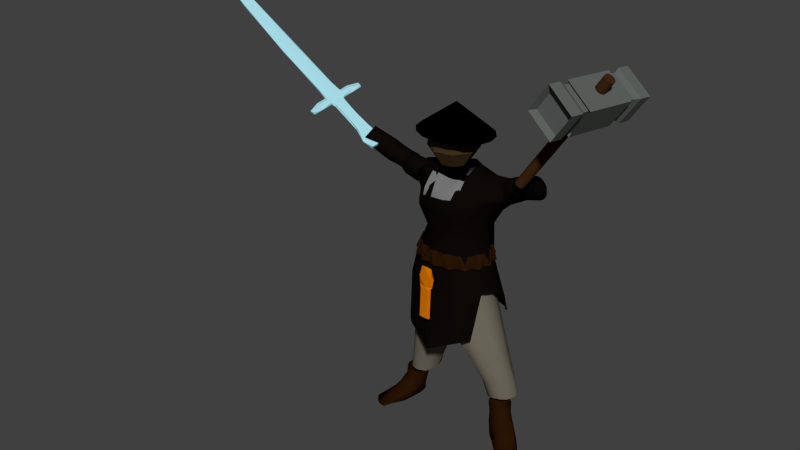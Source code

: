 # Source: Barbarian_Leader.blend  (saved by Blender 2.78.0; exported with 4.5.12 LTS)
import bpy
from mathutils import Matrix  # noqa: F401  (used for matrix-valued properties, if any)

bpy.ops.wm.read_factory_settings(use_empty=True)
scene = bpy.context.scene
scene.name = 'Scene'

# ---- collections
col_collection_1 = bpy.data.collections.new('Collection 1'); scene.collection.children.link(col_collection_1)
col_collection_11 = bpy.data.collections.new('Collection 11'); scene.collection.children.link(col_collection_11)

# ---- materials (node trees are filled in below, after node groups)
mat_jacket = bpy.data.materials.new('jacket')
mat_jacket.alpha_threshold = 0.0
mat_jacket.use_transparent_shadow = False
mat_jacket.diffuse_color = (0.004242, 0.003121, 0.002508, 1.0)
mat_jacket.roughness = 0.5
mat_jacket.specular_intensity = 0.0
mat_jacket.line_color = (0.0, 0.0, 0.0, 1.0)
mat_hammer = bpy.data.materials.new('hammer')
mat_hammer.alpha_threshold = 0.0
mat_hammer.use_transparent_shadow = False
mat_hammer.diffuse_color = (0.1144, 0.1237, 0.1167, 1.0)
mat_hammer.roughness = 0.5
mat_hammer.specular_intensity = 0.0
mat_hammer.line_color = (0.0, 0.0, 0.0, 1.0)
mat_handle = bpy.data.materials.new('handle')
mat_handle.alpha_threshold = 0.0
mat_handle.use_transparent_shadow = False
mat_handle.diffuse_color = (0.04955, 0.01997, 0.007138, 1.0)
mat_handle.roughness = 0.5
mat_handle.specular_intensity = 0.0
mat_handle.line_color = (0.0, 0.0, 0.0, 1.0)
mat_boot = bpy.data.materials.new('boot')
mat_boot.alpha_threshold = 0.0
mat_boot.use_transparent_shadow = False
mat_boot.diffuse_color = (0.02198, 0.00737, 0.001402, 1.0)
mat_boot.roughness = 0.5
mat_boot.specular_intensity = 0.0
mat_boot.line_color = (0.0, 0.0, 0.0, 1.0)
mat_armor = bpy.data.materials.new('armor')
mat_armor.alpha_threshold = 0.0
mat_armor.use_transparent_shadow = False
mat_armor.diffuse_color = (0.06372, 0.06372, 0.06372, 1.0)
mat_armor.roughness = 0.5
mat_armor.specular_intensity = 0.0
mat_armor.line_color = (0.0, 0.0, 0.0, 1.0)
mat_feather = bpy.data.materials.new('feather')
mat_feather.alpha_threshold = 0.0
mat_feather.use_transparent_shadow = False
mat_feather.diffuse_color = (0.1902, 0.1902, 0.1902, 1.0)
mat_feather.roughness = 0.5
mat_feather.specular_intensity = 0.0
mat_feather.line_color = (0.0, 0.0, 0.0, 1.0)
mat_pants = bpy.data.materials.new('pants')
mat_pants.alpha_threshold = 0.0
mat_pants.use_transparent_shadow = False
mat_pants.diffuse_color = (0.1733, 0.1551, 0.1192, 1.0)
mat_pants.roughness = 0.5
mat_pants.specular_intensity = 0.0
mat_pants.line_color = (0.0, 0.0, 0.0, 1.0)
mat_sword = bpy.data.materials.new('sword')
mat_sword.alpha_threshold = 0.0
mat_sword.use_transparent_shadow = False
mat_sword.diffuse_color = (0.3858, 0.7179, 0.8, 1.0)
mat_sword.roughness = 0.5
mat_sword.specular_intensity = 0.4464
mat_sword.line_color = (0.0, 0.0, 0.0, 1.0)
mat_belt = bpy.data.materials.new('belt')
mat_belt.alpha_threshold = 0.0
mat_belt.use_transparent_shadow = False
mat_belt.diffuse_color = (0.6738, 0.1739, 0.0, 1.0)
mat_belt.roughness = 0.5
mat_belt.specular_intensity = 0.04386
mat_belt.line_color = (0.0, 0.0, 0.0, 1.0)
mat_material_001 = bpy.data.materials.new('Material.001')
mat_material_001.alpha_threshold = 0.0
mat_material_001.use_transparent_shadow = False
mat_material_001.diffuse_color = (0.0, 0.0, 0.0, 1.0)
mat_material_001.roughness = 0.5
mat_material = bpy.data.materials.new('Material')
mat_material.alpha_threshold = 0.0
mat_material.use_transparent_shadow = False
mat_material.diffuse_color = (0.05497, 0.03205, 0.01334, 1.0)
mat_material.roughness = 0.5

# ---- material node trees

# ---- world
world_world = bpy.data.worlds.new('World'); scene.world = world_world
world_world.color = (0.05088, 0.05088, 0.05088)
world_world.use_sun_shadow = False
world_world.sun_shadow_jitter_overblur = 0.0
world_world.cycles.sampling_method = 'NONE'
world_world.cycles.sample_map_resolution = 256
world_world.light_settings.ao_factor = 0.4035

# ---- meshes
me_circle_007 = bpy.data.meshes.new('Circle.007')
me_circle_007.from_pydata([(-0.1865, 1.251, -0.2064), (-0.01201, 1.217, -0.2072), (0.1555, 1.119, -0.2084), (0.3091, 0.9698, -0.21), (0.4443, 0.797, -0.2114), (0.5542, 0.6078, -0.2133), (0.635, 0.4188, -0.2153), (0.6831, 0.2391, -0.2174), (0.6965, 0.0606, -0.2199), (0.6725, -0.1299, -0.225), (0.6107, -0.3224, -0.2321), (0.51, -0.502, -0.2384), (0.3781, -0.6501, -0.2418), (0.2223, -0.763, -0.2434), (0.05109, -0.8344, -0.2425), (-0.1377, -0.8681, -0.2509), (-0.3375, -0.8782, -0.2707), (-0.5316, -0.8677, -0.2922), (-0.7014, -0.8223, -0.3021), (-0.8448, -0.7381, -0.3028), (-0.9581, -0.6196, -0.2949), (-1.037, -0.4693, -0.2756), (-1.09, -0.2979, -0.253), (-1.12, -0.117, -0.2342), (-1.127, 0.06239, -0.2265), (-1.102, 0.2412, -0.2222), (-1.044, 0.4291, -0.218), (-0.9538, 0.6241, -0.2145), (-0.8357, 0.8173, -0.2116), (-0.6931, 0.9924, -0.2089), (-0.533, 1.134, -0.207), (-0.3623, 1.223, -0.2063), (-0.681, 1.037, 0.769), (-0.8508, 0.9965, 0.7764), (-1.001, 0.897, 0.771), (-1.123, 0.7506, 0.7566), (-1.218, 0.5733, 0.7397), (-1.296, 0.388, 0.7281), (-1.359, 0.2132, 0.7254), (-1.399, 0.04604, 0.723), (-1.414, -0.1196, 0.7187), (-1.411, -0.3007, 0.7016), (-1.39, -0.5, 0.6716), (-1.34, -0.6984, 0.6386), (-1.249, -0.8707, 0.6162), (-1.122, -0.9928, 0.6036), (-0.9657, -1.081, 0.5917), (-0.7866, -1.13, 0.5823), (-0.602, -1.133, 0.5736), (-0.4303, -1.112, 0.5733), (-0.2773, -1.065, 0.579), (-0.1224, -0.9823, 0.5999), (0.0348, -0.834, 0.6363), (0.1755, -0.5986, 0.6818), (0.2824, -0.3212, 0.7096), (0.3397, -0.06218, 0.7194), (0.3448, 0.1717, 0.7258), (0.3057, 0.3619, 0.7312), (0.2302, 0.5239, 0.7331), (0.1244, 0.665, 0.7312), (-0.005517, 0.7882, 0.7277), (-0.155, 0.8885, 0.7265), (-0.3222, 0.9719, 0.7365), (-0.5013, 1.026, 0.7535), (-0.452, 0.7178, 1.464), (-0.6122, 0.7299, 1.459), (-0.3025, 0.6744, 1.468), (-0.1705, 0.6022, 1.47), (-0.06249, 0.5057, 1.471), (0.01659, 0.3861, 1.468), (0.06502, 0.2397, 1.462), (0.08213, 0.0581, 1.448), (0.06039, -0.1913, 1.428), (-0.01038, -0.506, 1.399), (-0.1231, -0.8328, 1.347), (-0.2673, -1.078, 1.296), (-0.4238, -1.214, 1.262), (-0.5741, -1.266, 1.242), (-0.7187, -1.273, 1.237), (-0.8649, -1.256, 1.246), (-1.016, -1.215, 1.266), (-1.162, -1.143, 1.291), (-1.295, -1.034, 1.316), (-1.412, -0.9069, 1.337), (-1.503, -0.747, 1.357), (-1.564, -0.5708, 1.376), (-1.593, -0.3932, 1.394), (-1.594, -0.2241, 1.409), (-1.568, -0.06723, 1.422), (-1.515, 0.08645, 1.43), (-1.439, 0.2344, 1.437), (-1.341, 0.3713, 1.442), (-1.222, 0.4924, 1.445), (-1.085, 0.5933, 1.448), (-0.935, 0.6671, 1.451), (-0.7755, 0.7124, 1.455), (-0.6482, 0.4307, 2.55), (-0.5061, 0.4275, 2.573), (-0.7924, 0.406, 2.514), (-0.9338, 0.3562, 2.472), (-1.067, 0.2836, 2.422), (-1.192, 0.1923, 2.366), (-1.304, 0.08668, 2.306), (-1.401, -0.03122, 2.242), (-1.476, -0.1609, 2.173), (-1.532, -0.297, 2.101), (-1.564, -0.4349, 2.022), (-1.566, -0.5729, 1.939), (-1.537, -0.715, 1.86), (-1.48, -0.8576, 1.794), (-1.393, -0.9846, 1.75), (-1.276, -1.077, 1.732), (-1.14, -1.136, 1.738), (-0.9932, -1.162, 1.764), (-0.8407, -1.169, 1.798), (-0.6884, -1.157, 1.849), (-0.54, -1.103, 1.915), (-0.396, -0.9878, 2.003), (-0.2642, -0.8199, 2.109), (-0.1555, -0.6194, 2.222), (-0.07501, -0.4212, 2.32), (-0.02572, -0.2539, 2.396), (-0.009283, -0.1029, 2.459), (-0.02694, 0.03253, 2.511), (-0.07523, 0.1539, 2.551), (-0.1518, 0.2573, 2.575), (-0.2521, 0.3398, 2.588), (-0.3709, 0.3975, 2.587), (-1.098, -0.8594, 3.381), (-0.9644, -0.9127, 3.386), (-0.8533, -0.9752, 3.361), (-0.7606, -1.05, 3.31), (-0.6861, -1.135, 3.234), (-0.6286, -1.226, 3.139), (-0.5891, -1.321, 3.024), (-0.5703, -1.416, 2.899), (-0.5793, -1.507, 2.761), (-0.6173, -1.595, 2.604), (-0.6809, -1.677, 2.434), (-0.7666, -1.738, 2.278), (-0.8754, -1.775, 2.153), (-0.9985, -1.791, 2.054), (-1.127, -1.79, 1.972), (-1.258, -1.774, 1.911), (-1.398, -1.74, 1.889), (-1.546, -1.687, 1.908), (-1.681, -1.624, 1.951), (-1.785, -1.559, 2.017), (-1.86, -1.49, 2.106), (-1.922, -1.406, 2.21), (-1.971, -1.314, 2.322), (-1.999, -1.221, 2.436), (-2.003, -1.125, 2.557), (-1.979, -1.03, 2.679), (-1.937, -0.9314, 2.804), (-1.869, -0.8432, 2.93), (-1.75, -0.7928, 3.054), (-1.59, -0.7798, 3.172), (-1.418, -0.7911, 3.272), (-1.257, -0.8167, 3.345), (-1.585, -2.082, 3.57), (-1.448, -2.123, 3.573), (-1.727, -2.056, 3.543), (-1.873, -2.04, 3.494), (-2.012, -2.039, 3.426), (-2.135, -2.058, 3.341), (-2.235, -2.096, 3.244), (-2.314, -2.144, 3.137), (-2.366, -2.206, 3.024), (-2.386, -2.278, 2.908), (-2.381, -2.353, 2.794), (-2.347, -2.428, 2.684), (-2.286, -2.504, 2.583), (-2.197, -2.579, 2.495), (-2.086, -2.65, 2.425), (-1.961, -2.716, 2.375), (-1.828, -2.771, 2.348), (-1.693, -2.816, 2.34), (-1.56, -2.846, 2.355), (-1.437, -2.859, 2.395), (-1.325, -2.857, 2.458), (-1.22, -2.84, 2.541), (-1.129, -2.809, 2.64), (-1.058, -2.763, 2.755), (-1.008, -2.702, 2.877), (-0.9801, -2.633, 3.002), (-0.9764, -2.555, 3.125), (-1.001, -2.472, 3.242), (-1.049, -2.388, 3.345), (-1.119, -2.31, 3.433), (-1.213, -2.238, 3.502), (-1.322, -2.175, 3.55), (-1.9, -3.559, 3.73), (-2.012, -3.509, 3.752), (-1.796, -3.617, 3.691), (-1.706, -3.679, 3.637), (-1.631, -3.744, 3.571), (-1.575, -3.81, 3.493), (-1.54, -3.873, 3.409), (-1.527, -3.931, 3.32), (-1.538, -3.982, 3.231), (-1.571, -4.023, 3.144), (-1.626, -4.055, 3.063), (-1.699, -4.074, 2.991), (-1.789, -4.081, 2.931), (-1.892, -4.075, 2.885), (-2.004, -4.056, 2.855), (-2.12, -4.026, 2.842), (-2.237, -3.985, 2.847), (-2.349, -3.934, 2.869), (-2.452, -3.877, 2.908), (-2.543, -3.814, 2.962), (-2.617, -3.749, 3.029), (-2.673, -3.684, 3.107), (-2.707, -3.621, 3.192), (-2.719, -3.563, 3.281), (-2.708, -3.512, 3.371), (-2.675, -3.47, 3.458), (-2.621, -3.439, 3.539), (-2.547, -3.419, 3.61), (-2.458, -3.412, 3.67), (-2.356, -3.418, 3.715), (-2.245, -3.437, 3.745), (-2.129, -3.467, 3.757), (-1.274, -1.529, 3.484), (-1.414, -1.493, 3.457), (-1.564, -1.464, 3.398), (-1.722, -1.442, 3.313), (-1.874, -1.435, 3.213), (-2.005, -1.453, 3.109), (-2.1, -1.503, 3.003), (-2.165, -1.572, 2.895), (-2.2, -1.654, 2.784), (-2.203, -1.748, 2.674), (-2.183, -1.844, 2.568), (-2.138, -1.939, 2.464), (-2.074, -2.026, 2.366), (-1.993, -2.1, 2.277), (-1.886, -2.169, 2.205), (-1.755, -2.234, 2.15), (-1.612, -2.289, 2.116), (-1.472, -2.327, 2.118), (-1.333, -2.348, 2.155), (-1.199, -2.355, 2.216), (-1.075, -2.349, 2.298), (-0.9639, -2.326, 2.403), (-0.8766, -2.282, 2.534), (-0.8116, -2.222, 2.679), (-0.7714, -2.149, 2.825), (-0.7604, -2.065, 2.96), (-0.7746, -1.975, 3.087), (-0.8127, -1.883, 3.206), (-0.8707, -1.795, 3.307), (-0.9451, -1.714, 3.389), (-1.039, -1.642, 3.448), (-1.148, -1.58, 3.481), (-0.8293, -0.229, 2.993), (-0.6862, -0.2787, 2.993), (-0.5672, -0.3442, 2.974), (-0.4721, -0.4245, 2.939), (-0.401, -0.5177, 2.888), (-0.3545, -0.6213, 2.823), (-0.3336, -0.7343, 2.742), (-0.3394, -0.8584, 2.648), (-0.371, -0.9948, 2.537), (-0.4278, -1.132, 2.416), (-0.5132, -1.264, 2.287), (-0.6113, -1.376, 2.155), (-0.7224, -1.442, 2.039), (-0.8515, -1.474, 1.948), (-0.9899, -1.482, 1.875), (-1.13, -1.467, 1.82), (-1.275, -1.427, 1.8), (-1.419, -1.362, 1.815), (-1.547, -1.287, 1.85), (-1.645, -1.204, 1.905), (-1.711, -1.112, 1.981), (-1.756, -1.008, 2.073), (-1.782, -0.8975, 2.173), (-1.781, -0.7912, 2.277), (-1.753, -0.6894, 2.385), (-1.702, -0.5852, 2.494), (-1.64, -0.4754, 2.602), (-1.558, -0.3723, 2.706), (-1.445, -0.2877, 2.797), (-1.304, -0.2298, 2.873), (-1.147, -0.1996, 2.931), (-0.9887, -0.1997, 2.973)], [], [(63, 0, 31, 32), (31, 30, 33, 32), (29, 34, 33, 30), (29, 28, 35, 34), (27, 36, 35, 28), (26, 37, 36, 27), (26, 25, 38, 37), (24, 39, 38, 25), (24, 23, 40, 39), (22, 41, 40, 23), (22, 21, 42, 41), (21, 20, 43, 42), (19, 44, 43, 20), (19, 18, 45, 44), (18, 17, 46, 45), (16, 47, 46, 17), (15, 48, 47, 16), (15, 14, 49, 48), (14, 13, 50, 49), (12, 51, 50, 13), (11, 52, 51, 12), (11, 10, 53, 52), (9, 54, 53, 10), (9, 8, 55, 54), (7, 56, 55, 8), (6, 57, 56, 7), (6, 5, 58, 57), (4, 59, 58, 5), (4, 3, 60, 59), (2, 61, 60, 3), (1, 62, 61, 2), (1, 0, 63, 62), (62, 63, 65, 64), (62, 64, 66, 61), (61, 66, 67, 60), (59, 60, 67, 68), (59, 68, 69, 58), (57, 58, 69, 70), (57, 70, 71, 56), (56, 71, 72, 55), (54, 55, 72, 73), (54, 73, 74, 53), (52, 53, 74, 75), (52, 75, 76, 51), (51, 76, 77, 50), (49, 50, 77, 78), (48, 49, 78, 79), (48, 79, 80, 47), (47, 80, 81, 46), (45, 46, 81, 82), (44, 45, 82, 83), (44, 83, 84, 43), (42, 43, 84, 85), (41, 42, 85, 86), (41, 86, 87, 40), (39, 40, 87, 88), (39, 88, 89, 38), (37, 38, 89, 90), (37, 90, 91, 36), (36, 91, 92, 35), (34, 35, 92, 93), (34, 93, 94, 33), (32, 33, 94, 95), (32, 95, 65, 63), (95, 96, 97, 65), (95, 94, 98, 96), (93, 99, 98, 94), (93, 92, 100, 99), (91, 101, 100, 92), (90, 102, 101, 91), (90, 89, 103, 102), (88, 104, 103, 89), (88, 87, 105, 104), (86, 106, 105, 87), (86, 85, 107, 106), (85, 84, 108, 107), (83, 109, 108, 84), (83, 82, 110, 109), (82, 81, 111, 110), (80, 112, 111, 81), (79, 113, 112, 80), (79, 78, 114, 113), (78, 77, 115, 114), (76, 116, 115, 77), (75, 117, 116, 76), (75, 74, 118, 117), (73, 119, 118, 74), (73, 72, 120, 119), (71, 121, 120, 72), (70, 122, 121, 71), (70, 69, 123, 122), (68, 124, 123, 69), (68, 67, 125, 124), (66, 126, 125, 67), (64, 127, 126, 66), (64, 65, 97, 127), (191, 161, 193, 192), (191, 192, 194, 190), (190, 194, 195, 189), (188, 189, 195, 196), (188, 196, 197, 187), (186, 187, 197, 198), (186, 198, 199, 185), (185, 199, 200, 184), (183, 184, 200, 201), (183, 201, 202, 182), (181, 182, 202, 203), (181, 203, 204, 180), (180, 204, 205, 179), (178, 179, 205, 206), (177, 178, 206, 207), (177, 207, 208, 176), (176, 208, 209, 175), (174, 175, 209, 210), (173, 174, 210, 211), (173, 211, 212, 172), (171, 172, 212, 213), (170, 171, 213, 214), (170, 214, 215, 169), (168, 169, 215, 216), (168, 216, 217, 167), (166, 167, 217, 218), (166, 218, 219, 165), (165, 219, 220, 164), (163, 164, 220, 221), (163, 221, 222, 162), (160, 162, 222, 223), (160, 223, 193, 161), (159, 225, 224, 128), (225, 160, 161, 224), (158, 226, 225, 159), (226, 162, 160, 225), (157, 227, 226, 158), (227, 163, 162, 226), (156, 228, 227, 157), (228, 164, 163, 227), (155, 229, 228, 156), (229, 165, 164, 228), (154, 230, 229, 155), (230, 166, 165, 229), (153, 231, 230, 154), (231, 167, 166, 230), (152, 232, 231, 153), (232, 168, 167, 231), (151, 233, 232, 152), (233, 169, 168, 232), (150, 234, 233, 151), (234, 170, 169, 233), (149, 235, 234, 150), (235, 171, 170, 234), (148, 236, 235, 149), (236, 172, 171, 235), (147, 237, 236, 148), (237, 173, 172, 236), (146, 238, 237, 147), (238, 174, 173, 237), (145, 239, 238, 146), (239, 175, 174, 238), (144, 240, 239, 145), (240, 176, 175, 239), (143, 241, 240, 144), (241, 177, 176, 240), (142, 242, 241, 143), (242, 178, 177, 241), (141, 243, 242, 142), (243, 179, 178, 242), (140, 244, 243, 141), (244, 180, 179, 243), (139, 245, 244, 140), (245, 181, 180, 244), (138, 246, 245, 139), (246, 182, 181, 245), (137, 247, 246, 138), (247, 183, 182, 246), (136, 248, 247, 137), (248, 184, 183, 247), (135, 249, 248, 136), (249, 185, 184, 248), (134, 250, 249, 135), (250, 186, 185, 249), (133, 251, 250, 134), (251, 187, 186, 250), (132, 252, 251, 133), (252, 188, 187, 251), (131, 253, 252, 132), (253, 189, 188, 252), (130, 254, 253, 131), (254, 190, 189, 253), (129, 255, 254, 130), (255, 191, 190, 254), (128, 224, 255, 129), (224, 161, 191, 255), (97, 256, 257, 127), (256, 128, 129, 257), (127, 257, 258, 126), (257, 129, 130, 258), (126, 258, 259, 125), (258, 130, 131, 259), (125, 259, 260, 124), (259, 131, 132, 260), (124, 260, 261, 123), (260, 132, 133, 261), (123, 261, 262, 122), (261, 133, 134, 262), (122, 262, 263, 121), (262, 134, 135, 263), (121, 263, 264, 120), (263, 135, 136, 264), (120, 264, 265, 119), (264, 136, 137, 265), (119, 265, 266, 118), (265, 137, 138, 266), (118, 266, 267, 117), (266, 138, 139, 267), (117, 267, 268, 116), (267, 139, 140, 268), (116, 268, 269, 115), (268, 140, 141, 269), (115, 269, 270, 114), (269, 141, 142, 270), (114, 270, 271, 113), (270, 142, 143, 271), (113, 271, 272, 112), (271, 143, 144, 272), (112, 272, 273, 111), (272, 144, 145, 273), (111, 273, 274, 110), (273, 145, 146, 274), (110, 274, 275, 109), (274, 146, 147, 275), (109, 275, 276, 108), (275, 147, 148, 276), (108, 276, 277, 107), (276, 148, 149, 277), (107, 277, 278, 106), (277, 149, 150, 278), (106, 278, 279, 105), (278, 150, 151, 279), (105, 279, 280, 104), (279, 151, 152, 280), (104, 280, 281, 103), (280, 152, 153, 281), (103, 281, 282, 102), (281, 153, 154, 282), (102, 282, 283, 101), (282, 154, 155, 283), (101, 283, 284, 100), (283, 155, 156, 284), (100, 284, 285, 99), (284, 156, 157, 285), (99, 285, 286, 98), (285, 157, 158, 286), (98, 286, 287, 96), (286, 158, 159, 287), (96, 287, 256, 97), (287, 159, 128, 256)])
me_circle_007.polygons.foreach_set('use_smooth', [True] * 256)
me_circle_007.materials.append(mat_jacket)
me_circle_007.use_remesh_preserve_volume = False
me_circle_007.use_remesh_preserve_attributes = False
me_circle_007.use_mirror_vertex_groups = False
me_circle_007.update()
me_cube = bpy.data.meshes.new('Cube')
me_cube.from_pydata([(1.0, 1.0, -1.0), (1.0, -1.0, -1.0), (-1.0, -1.0, -1.0), (-1.0, 1.0, -1.0), (1.0, 1.0, 1.0), (1.0, -1.0, 1.0), (-1.0, -1.0, 1.0), (-1.0, 1.0, 1.0), (-0.7309, -1.0, -1.0), (-0.7309, 1.0, -1.0), (-0.7309, -1.0, 1.0), (-0.7309, 1.0, 1.0), (-0.5426, -1.0, -1.0), (-0.5426, 1.0, -1.0), (-0.5426, -1.0, 1.0), (-0.5426, 1.0, 1.0), (0.7578, -1.0, -1.0), (0.7578, 1.0, -1.0), (0.7578, -1.0, 1.0), (0.7578, 1.0, 1.0), (0.5022, -1.0, -1.0), (0.5022, 1.0, -1.0), (0.5022, -1.0, 1.0), (0.5022, 1.0, 1.0), (0.5879, 1.17, -1.17), (0.5879, 1.17, 1.17), (0.5879, -1.17, -1.17), (0.5879, -1.17, 1.17), (0.8868, 1.17, -1.17), (0.8868, 1.17, 1.17), (0.8868, -1.17, -1.17), (0.8868, -1.17, 1.17), (-0.6343, 1.17, -1.17), (-0.6343, 1.17, 1.17), (-0.6343, -1.17, -1.17), (-0.6343, -1.17, 1.17), (-0.8546, 1.17, -1.17), (-0.8546, 1.17, 1.17), (-0.8546, -1.17, -1.17), (-0.8546, -1.17, 1.17), (-1.169, 1.17, -1.17), (-1.169, 1.17, 1.17), (-1.169, -1.17, -1.17), (-1.169, -1.17, 1.17), (1.17, 1.17, -1.17), (1.17, 1.17, 1.17), (1.17, -1.17, -1.17), (1.17, -1.17, 1.17)], [], [(0, 4, 5, 1), (2, 6, 7, 3), (12, 8, 9, 13), (15, 11, 10, 14), (14, 10, 8, 12), (13, 9, 11, 15), (16, 20, 21, 17), (19, 23, 22, 18), (18, 22, 20, 16), (17, 21, 23, 19), (23, 21, 24, 25), (20, 22, 27, 26), (22, 23, 25, 27), (21, 20, 26, 24), (17, 19, 29, 28), (18, 16, 30, 31), (19, 18, 31, 29), (16, 17, 28, 30), (13, 15, 33, 32), (14, 12, 34, 35), (15, 14, 35, 33), (12, 13, 32, 34), (11, 9, 36, 37), (8, 10, 39, 38), (10, 11, 37, 39), (9, 8, 38, 36), (3, 7, 41, 40), (6, 2, 42, 43), (4, 0, 44, 45), (1, 5, 47, 46), (7, 6, 43, 41), (5, 4, 45, 47), (2, 3, 40, 42), (0, 1, 46, 44), (24, 32, 33, 25), (27, 35, 34, 26), (25, 33, 35, 27), (26, 34, 32, 24), (44, 28, 29, 45), (47, 31, 30, 46), (45, 29, 31, 47), (46, 30, 28, 44), (36, 40, 41, 37), (39, 43, 42, 38), (37, 41, 43, 39), (38, 42, 40, 36)])
me_cube.materials.append(mat_hammer)
me_cube.use_remesh_preserve_volume = False
me_cube.use_remesh_preserve_attributes = False
me_cube.use_mirror_vertex_groups = False
me_cube.update()
me_cylinder_008 = bpy.data.meshes.new('Cylinder.008')
me_cylinder_008.from_pydata([(0.0, 1.0, -1.0), (0.1951, 0.9808, -1.0), (0.3827, 0.9239, -1.0), (0.5556, 0.8315, -1.0), (0.7071, 0.7071, -1.0), (0.8315, 0.5556, -1.0), (0.9239, 0.3827, -1.0), (0.9808, 0.1951, -1.0), (1.0, 7.55e-08, -1.0), (0.9808, -0.1951, -1.0), (0.9239, -0.3827, -1.0), (0.8315, -0.5556, -1.0), (0.7071, -0.7071, -1.0), (0.5556, -0.8315, -1.0), (0.3827, -0.9239, -1.0), (0.1951, -0.9808, -1.0), (-3.258e-07, -1.0, -1.0), (-0.1951, -0.9808, -1.0), (-0.3827, -0.9239, -1.0), (-0.5556, -0.8315, -1.0), (-0.7071, -0.7071, -1.0), (-0.8315, -0.5556, -1.0), (-0.9239, -0.3827, -1.0), (-0.9808, -0.1951, -1.0), (-1.0, 9.656e-07, -1.0), (-0.9808, 0.1951, -1.0), (-0.9239, 0.3827, -1.0), (-0.8315, 0.5556, -1.0), (-0.7071, 0.7071, -1.0), (-0.5556, 0.8315, -1.0), (-0.3827, 0.9239, -1.0), (-0.1951, 0.9808, -1.0), (1.605e-06, 1.0, 1.0), (0.1951, 0.9808, 1.0), (0.3827, 0.9239, 1.0), (0.5556, 0.8315, 1.0), (0.7071, 0.7071, 1.0), (0.8315, 0.5556, 1.0), (0.9239, 0.3827, 1.0), (0.9808, 0.1951, 1.0), (1.0, -2.245e-06, 1.0), (0.9808, -0.1951, 1.0), (0.9239, -0.3827, 1.0), (0.8315, -0.5556, 1.0), (0.7071, -0.7071, 1.0), (0.5556, -0.8315, 1.0), (0.3827, -0.9239, 1.0), (0.1951, -0.9808, 1.0), (9.298e-07, -1.0, 1.0), (-0.1951, -0.9808, 1.0), (-0.3827, -0.9239, 1.0), (-0.5556, -0.8315, 1.0), (-0.7071, -0.7071, 1.0), (-0.8315, -0.5556, 1.0), (-0.9239, -0.3827, 1.0), (-0.9808, -0.1951, 1.0), (-1.0, -4.105e-06, 1.0), (-0.9808, 0.1951, 1.0), (-0.9239, 0.3827, 1.0), (-0.8315, 0.5556, 1.0), (-0.7071, 0.7071, 1.0), (-0.5556, 0.8315, 1.0), (-0.3827, 0.9239, 1.0), (-0.1951, 0.9808, 1.0), (0.0, 0.0, -1.0), (0.0, 0.0, 1.0)], [], [(64, 0, 1), (65, 33, 32), (64, 1, 2), (65, 34, 33), (64, 2, 3), (65, 35, 34), (64, 3, 4), (65, 36, 35), (64, 4, 5), (65, 37, 36), (64, 5, 6), (65, 38, 37), (64, 6, 7), (65, 39, 38), (64, 7, 8), (65, 40, 39), (64, 8, 9), (65, 41, 40), (64, 9, 10), (65, 42, 41), (64, 10, 11), (65, 43, 42), (64, 11, 12), (65, 44, 43), (64, 12, 13), (65, 45, 44), (64, 13, 14), (65, 46, 45), (64, 14, 15), (65, 47, 46), (64, 15, 16), (65, 48, 47), (64, 16, 17), (65, 49, 48), (64, 17, 18), (65, 50, 49), (64, 18, 19), (65, 51, 50), (64, 19, 20), (65, 52, 51), (64, 20, 21), (65, 53, 52), (64, 21, 22), (65, 54, 53), (64, 22, 23), (65, 55, 54), (64, 23, 24), (65, 56, 55), (64, 24, 25), (65, 57, 56), (64, 25, 26), (65, 58, 57), (64, 26, 27), (65, 59, 58), (64, 27, 28), (65, 60, 59), (64, 28, 29), (65, 61, 60), (64, 29, 30), (65, 62, 61), (64, 30, 31), (65, 63, 62), (31, 0, 64), (65, 32, 63), (0, 32, 33, 1), (1, 33, 34, 2), (2, 34, 35, 3), (3, 35, 36, 4), (4, 36, 37, 5), (5, 37, 38, 6), (6, 38, 39, 7), (7, 39, 40, 8), (8, 40, 41, 9), (9, 41, 42, 10), (10, 42, 43, 11), (11, 43, 44, 12), (12, 44, 45, 13), (13, 45, 46, 14), (14, 46, 47, 15), (15, 47, 48, 16), (16, 48, 49, 17), (17, 49, 50, 18), (18, 50, 51, 19), (19, 51, 52, 20), (20, 52, 53, 21), (21, 53, 54, 22), (22, 54, 55, 23), (23, 55, 56, 24), (24, 56, 57, 25), (25, 57, 58, 26), (26, 58, 59, 27), (27, 59, 60, 28), (28, 60, 61, 29), (29, 61, 62, 30), (30, 62, 63, 31), (32, 0, 31, 63)])
me_cylinder_008.materials.append(mat_handle)
me_cylinder_008.use_remesh_preserve_volume = False
me_cylinder_008.use_remesh_preserve_attributes = False
me_cylinder_008.use_mirror_vertex_groups = False
me_cylinder_008.update()
me_circle_006 = bpy.data.meshes.new('Circle.006')
me_circle_006.from_pydata([(-0.0002631, 1.008, -0.001214), (0.3854, 0.9311, -0.001184), (0.7124, 0.7126, -0.001041), (0.9308, 0.3857, -0.0008954), (1.008, 7.609e-08, -0.0008369), (0.9308, -0.3857, -0.0008953), (0.7124, -0.7126, -0.001041), (0.3854, -0.9311, -0.001184), (-0.0002634, -1.008, -0.001214), (-0.3859, -0.9311, -0.001089), (-0.7129, -0.7126, -0.0008797), (-0.9313, -0.3857, -0.0007037), (-1.008, 9.731e-07, -0.0006379), (-0.9313, 0.3857, -0.0007037), (-0.7129, 0.7126, -0.0008797), (-0.3859, 0.9311, -0.001089), (-0.2272, 1.118, -0.361), (-0.6382, 0.9481, -0.361), (-0.9528, 0.6335, -0.361), (-1.123, 0.2224, -0.361), (-1.123, -0.2224, -0.361), (-0.9528, -0.6335, -0.361), (-0.6382, -0.9481, -0.361), (-0.2272, -1.118, -0.361), (0.2177, -1.118, -0.361), (0.6287, -0.9481, -0.361), (0.9433, -0.6335, -0.361), (1.114, -0.2224, -0.361), (1.114, 0.2224, -0.361), (0.9433, 0.6335, -0.361), (0.6287, 0.9481, -0.361), (0.2177, 1.118, -0.361), (-0.006301, 1.229, -0.3892), (0.4641, 1.136, -0.3892), (0.8629, 0.8692, -0.3892), (1.129, 0.4704, -0.3892), (1.223, 9.28e-08, -0.3892), (1.129, -0.4704, -0.3892), (0.8629, -0.8692, -0.3892), (0.4641, -1.136, -0.3892), (-0.006301, -1.229, -0.3892), (-0.4767, -1.136, -0.3892), (-0.8755, -0.8692, -0.3892), (-1.142, -0.4704, -0.3892), (-1.236, 1.187e-06, -0.3892), (-1.142, 0.4704, -0.3892), (-0.8755, 0.8692, -0.3892), (-0.4767, 1.136, -0.3892), (-0.2134, 1.066, -0.00126), (-0.6051, 0.9034, -0.001064), (-0.9048, 0.6036, -0.0008422), (-1.067, 0.212, -0.0007057), (-1.067, -0.212, -0.0007057), (-0.9048, -0.6036, -0.0008422), (-0.6051, -0.9034, -0.001064), (-0.2134, -1.066, -0.00126), (0.2105, -1.066, -0.001314), (0.6021, -0.9034, -0.001208), (0.9019, -0.6036, -0.001037), (1.064, -0.212, -0.0009184), (1.064, 0.212, -0.0009184), (0.9019, 0.6036, -0.001037), (0.6021, 0.9034, -0.001208), (0.2105, 1.066, -0.001314)], [], [(16, 15, 48, 0), (17, 14, 49, 15), (50, 13, 18, 14), (19, 12, 51, 13), (20, 11, 52, 12), (13, 50, 45, 51), (21, 10, 53, 11), (22, 9, 54, 10), (23, 8, 55, 9), (24, 7, 56, 8), (57, 6, 25, 7), (26, 5, 58, 6), (6, 57, 38, 58), (59, 4, 27, 5), (60, 3, 28, 4), (61, 2, 29, 3), (3, 60, 35, 61), (62, 1, 30, 2), (2, 61, 34, 62), (63, 0, 31, 1), (46, 50, 45, 18), (33, 63, 32, 31), (34, 62, 33, 30), (35, 61, 34, 29), (37, 59, 36, 27), (39, 24, 40, 56), (40, 23, 41, 55), (39, 57, 38, 25), (41, 22, 42, 54), (42, 21, 43, 53), (43, 20, 44, 52), (46, 17, 47, 49), (47, 48, 15, 49), (15, 16, 47, 17), (14, 17, 46, 18), (46, 49, 14, 50), (45, 19, 13, 18), (44, 51, 12, 52), (12, 19, 44, 20), (43, 52, 11, 53), (11, 20, 43, 21), (42, 53, 10, 54), (10, 21, 42, 22), (41, 54, 9, 55), (9, 22, 41, 23), (40, 55, 8, 56), (8, 23, 40, 24), (7, 24, 39, 25), (39, 56, 7, 57), (38, 26, 6, 25), (5, 26, 37, 27), (37, 58, 5, 59), (36, 27, 4, 28), (4, 59, 36, 60), (28, 35, 60, 36), (35, 29, 3, 28), (34, 30, 2, 29), (33, 31, 1, 30), (47, 16, 32, 48), (0, 48, 32, 63), (1, 62, 33, 63), (37, 26, 38, 58), (44, 19, 45, 51), (32, 31, 0, 16)])
me_circle_006.materials.append(mat_boot)
me_circle_006.use_remesh_preserve_volume = False
me_circle_006.use_remesh_preserve_attributes = False
me_circle_006.use_mirror_vertex_groups = False
me_circle_006.update()
me_plane_003 = bpy.data.meshes.new('Plane.003')
me_plane_003.from_pydata([(1.012, 0.8436, -0.2171), (0.9914, -0.5625, -0.4728), (-1.023, -0.5887, -0.4401), (-1.014, 0.9151, -0.1722), (-0.002021, -0.684, -0.3448), (1.035, -0.03436, -0.04614), (-0.02829, 0.8834, -0.04456), (-0.9911, 0.05724, -0.06635), (0.004019, -0.0589, 0.01109), (0.4923, -0.6558, -0.3793), (-0.5106, -0.6873, -0.3375), (1.017, 0.4049, -0.1318), (1.04, -0.3399, -0.1991), (0.487, 0.8913, -0.0802), (-0.5371, 0.9115, -0.02359), (-1.018, -0.3174, -0.1956), (-1.002, 0.5409, -0.1002), (-0.4854, -0.04439, 0.02039), (-0.01475, 0.4784, 0.007571), (0.4921, -0.05912, 0.03122), (-0.0009496, -0.4063, -0.1287), (-0.5188, 0.4966, 0.02599), (0.4852, 0.503, -0.01616), (-0.5052, -0.3775, -0.1495), (0.4907, -0.3672, -0.1556), (0.2448, -0.6872, -0.344), (0.7401, -0.6317, -0.4009), (-0.2521, -0.6615, -0.3673), (-0.7712, -0.6504, -0.3739), (1.017, 0.188, -0.0675), (1.02, 0.5997, -0.2046), (1.036, -0.1933, -0.1163), (1.014, -0.4491, -0.3365), (0.222, 0.8751, -0.06109), (0.7498, 0.9075, -0.1042), (-0.291, 0.8998, -0.03322), (-0.7771, 0.9086, -0.088), (-1.005, -0.1376, -0.122), (-1.026, -0.459, -0.3107), (-0.9912, 0.3136, -0.08942), (-1.009, 0.744, -0.1496), (-0.7357, -0.008319, -6.241e-05), (-0.2422, -0.05097, 0.01213), (-0.0204, 0.6942, -0.007201), (-0.004597, 0.2025, 0.0004024), (0.7576, -0.04668, 0.005609), (0.2506, -0.06971, 0.02572), (0.00181, -0.24, -0.05424), (-0.002649, -0.5427, -0.2377), (-0.7563, 0.5075, -0.02045), (-0.5284, 0.7097, 0.01107), (-0.2669, 0.4889, 0.01779), (-0.4954, 0.2287, 0.01073), (0.2342, 0.475, 0.0009171), (0.4836, 0.7088, -0.03526), (0.7663, 0.5376, -0.05213), (0.4883, 0.2137, -0.0006877), (-0.7646, -0.3444, -0.1712), (-0.4951, -0.2163, -0.05921), (-0.2513, -0.3753, -0.1591), (-0.5117, -0.5361, -0.2374), (0.2464, -0.3974, -0.1359), (0.4914, -0.2167, -0.06099), (0.7627, -0.3758, -0.1485), (0.4899, -0.5099, -0.268), (-0.7677, 0.7249, -0.04122), (-0.2787, 0.7036, 0.00183), (-0.7391, 0.2631, -0.01844), (-0.2506, 0.2151, 0.002853), (0.2247, 0.6932, -0.017), (0.7598, 0.7259, -0.05734), (0.2442, 0.1969, 0.005279), (0.7522, 0.2412, -0.01963), (-0.75, -0.1811, -0.07955), (-0.2469, -0.2201, -0.06794), (-0.7729, -0.5019, -0.2669), (-0.2536, -0.5162, -0.2635), (0.2487, -0.239, -0.05142), (0.7606, -0.2182, -0.06769), (0.2445, -0.5433, -0.2378), (0.7496, -0.5105, -0.2665), (-1.014, 0.9151, -0.1722)], [], [(36, 3, 40, 65), (14, 36, 65, 50), (65, 40, 16, 49), (50, 65, 49, 21), (35, 14, 50, 66), (6, 35, 66, 43), (66, 50, 21, 51), (43, 66, 51, 18), (49, 16, 39, 67), (21, 49, 67, 52), (67, 39, 7, 41), (52, 67, 41, 17), (51, 21, 52, 68), (18, 51, 68, 44), (68, 52, 17, 42), (44, 68, 42, 8), (33, 6, 43, 69), (13, 33, 69, 54), (69, 43, 18, 53), (54, 69, 53, 22), (34, 13, 54, 70), (0, 34, 70, 30), (70, 54, 22, 55), (30, 70, 55, 11), (53, 18, 44, 71), (22, 53, 71, 56), (71, 44, 8, 46), (56, 71, 46, 19), (55, 22, 56, 72), (11, 55, 72, 29), (72, 56, 19, 45), (29, 72, 45, 5), (41, 7, 37, 73), (17, 41, 73, 58), (73, 37, 15, 57), (58, 73, 57, 23), (42, 17, 58, 74), (8, 42, 74, 47), (74, 58, 23, 59), (47, 74, 59, 20), (57, 15, 38, 75), (23, 57, 75, 60), (75, 38, 2, 28), (60, 75, 28, 10), (59, 23, 60, 76), (20, 59, 76, 48), (76, 60, 10, 27), (48, 76, 27, 4), (46, 8, 47, 77), (19, 46, 77, 62), (77, 47, 20, 61), (62, 77, 61, 24), (45, 19, 62, 78), (5, 45, 78, 31), (78, 62, 24, 63), (31, 78, 63, 12), (61, 20, 48, 79), (24, 61, 79, 64), (79, 48, 4, 25), (64, 79, 25, 9), (63, 24, 64, 80), (12, 63, 80, 32), (80, 64, 9, 26), (32, 80, 26, 1)])
me_plane_003.polygons.foreach_set('use_smooth', [True] * 64)
me_plane_003.materials.append(mat_armor)
me_plane_003.use_remesh_preserve_volume = False
me_plane_003.use_remesh_preserve_attributes = False
me_plane_003.use_mirror_vertex_groups = False
me_plane_003.update()
me_plane_002 = bpy.data.meshes.new('Plane.002')
me_plane_002.from_pydata([(0.9734, 0.8986, -0.1243), (1.0, -0.5814, -0.4539), (-1.0, -0.5609, -0.4761), (-1.014, 0.9273, -0.04858), (-5.96e-08, -0.7129, -0.3113), (1.065, -0.003961, -0.09488), (-0.02829, 0.8398, -0.0848), (-0.9978, -0.01262, 0.003683), (0.002122, -0.04462, 0.03237), (0.5, -0.68, -0.3469), (-0.4996, -0.6831, -0.3454), (1.027, 0.4494, -0.05239), (1.058, -0.3205, -0.2297), (0.4851, 0.8455, -0.07621), (-0.5371, 0.9027, -0.03164), (-0.9985, -0.3651, -0.1533), (-1.005, 0.4978, 0.00662), (-0.495, -0.04452, 0.02575), (-0.01495, 0.4607, -0.007936), (0.4964, -0.05926, 0.04408), (0.001085, -0.4744, -0.03277), (-0.524, 0.4873, 0.02806), (0.4896, 0.4424, 0.02146), (-0.4957, -0.4263, -0.09964), (0.4999, -0.3937, -0.1153), (0.25, -0.6976, -0.3279), (0.75, -0.628, -0.4034), (-0.2498, -0.698, -0.3284), (-0.7498, -0.622, -0.4108), (1.044, 0.2119, -0.07173), (0.999, 0.6685, -0.08124), (1.062, -0.162, -0.1631), (1.029, -0.4488, -0.3435), (0.2222, 0.8278, -0.09253), (0.7245, 0.893, -0.06673), (-0.291, 0.8726, -0.05832), (-0.7771, 0.9109, -0.04392), (-0.9981, -0.1889, -0.07481), (-0.9992, -0.463, -0.3147), (-1.001, 0.2426, 0.005152), (-1.009, 0.719, -0.01511), (-0.7464, -0.02857, 0.01472), (-0.2464, -0.04137, 0.02559), (-0.0204, 0.6571, -0.04139), (-0.006363, 0.2081, 0.01357), (0.7814, -0.0319, -0.02089), (0.2496, -0.05767, 0.04357), (0.001604, -0.2605, 0.0008755), (0.0005427, -0.5928, -0.173), (-0.763, 0.4914, 0.01523), (-0.5285, 0.7016, 0.00393), (-0.2679, 0.4763, 0.008408), (-0.5076, 0.2198, 0.02395), (0.2351, 0.439, 0.004422), (0.4853, 0.649, -0.01505), (0.768, 0.4957, 0.01768), (0.4915, 0.1811, 0.03705), (-0.7471, -0.3957, -0.1265), (-0.4954, -0.2354, -0.03694), (-0.2473, -0.4489, -0.06784), (-0.4977, -0.5547, -0.2225), (0.2505, -0.4369, -0.07096), (0.498, -0.2265, -0.03618), (0.7791, -0.3539, -0.1756), (0.5, -0.5349, -0.2332), (-0.768, 0.7098, -0.007099), (-0.2787, 0.679, -0.02081), (-0.7537, 0.2306, 0.01338), (-0.2559, 0.217, 0.0151), (0.2263, 0.6451, -0.03689), (0.7431, 0.6928, 0.0007407), (0.2427, 0.1882, 0.03017), (0.7739, 0.2198, -0.003771), (-0.7467, -0.2122, -0.05588), (-0.2469, -0.2453, -0.02094), (-0.7485, -0.5089, -0.2686), (-0.2486, -0.5734, -0.1981), (0.2502, -0.2481, -0.01212), (0.7803, -0.1944, -0.0994), (0.2503, -0.5658, -0.201), (0.7646, -0.4888, -0.2917)], [], [(36, 3, 40, 65), (14, 36, 65, 50), (65, 40, 16, 49), (50, 65, 49, 21), (35, 14, 50, 66), (6, 35, 66, 43), (66, 50, 21, 51), (43, 66, 51, 18), (49, 16, 39, 67), (21, 49, 67, 52), (67, 39, 7, 41), (52, 67, 41, 17), (51, 21, 52, 68), (18, 51, 68, 44), (68, 52, 17, 42), (44, 68, 42, 8), (33, 6, 43, 69), (13, 33, 69, 54), (69, 43, 18, 53), (54, 69, 53, 22), (34, 13, 54, 70), (0, 34, 70, 30), (70, 54, 22, 55), (30, 70, 55, 11), (53, 18, 44, 71), (22, 53, 71, 56), (71, 44, 8, 46), (56, 71, 46, 19), (55, 22, 56, 72), (11, 55, 72, 29), (72, 56, 19, 45), (29, 72, 45, 5), (41, 7, 37, 73), (17, 41, 73, 58), (73, 37, 15, 57), (58, 73, 57, 23), (42, 17, 58, 74), (8, 42, 74, 47), (74, 58, 23, 59), (47, 74, 59, 20), (57, 15, 38, 75), (23, 57, 75, 60), (75, 38, 2, 28), (60, 75, 28, 10), (59, 23, 60, 76), (20, 59, 76, 48), (76, 60, 10, 27), (48, 76, 27, 4), (46, 8, 47, 77), (19, 46, 77, 62), (77, 47, 20, 61), (62, 77, 61, 24), (45, 19, 62, 78), (5, 45, 78, 31), (78, 62, 24, 63), (31, 78, 63, 12), (61, 20, 48, 79), (24, 61, 79, 64), (79, 48, 4, 25), (64, 79, 25, 9), (63, 24, 64, 80), (12, 63, 80, 32), (80, 64, 9, 26), (32, 80, 26, 1)])
me_plane_002.polygons.foreach_set('use_smooth', [True] * 64)
me_plane_002.materials.append(mat_feather)
me_plane_002.use_remesh_preserve_volume = False
me_plane_002.use_remesh_preserve_attributes = False
me_plane_002.use_mirror_vertex_groups = False
me_plane_002.update()
me_circle_004 = bpy.data.meshes.new('Circle.004')
me_circle_004.from_pydata([(-0.1865, 1.251, -0.2064), (-0.01201, 1.217, -0.2072), (0.1555, 1.119, -0.2084), (0.3091, 0.9698, -0.21), (0.4443, 0.797, -0.2114), (0.5542, 0.6078, -0.2133), (0.635, 0.4188, -0.2153), (0.6831, 0.2391, -0.2174), (0.6965, 0.0606, -0.2199), (0.6725, -0.1299, -0.225), (0.6107, -0.3224, -0.2321), (0.51, -0.502, -0.2384), (0.3781, -0.6501, -0.2418), (0.2223, -0.763, -0.2434), (0.05109, -0.8344, -0.2425), (-0.1377, -0.8681, -0.2509), (-0.3375, -0.8782, -0.2707), (-0.5316, -0.8677, -0.2922), (-0.7014, -0.8223, -0.3021), (-0.8448, -0.7381, -0.3028), (-0.9581, -0.6196, -0.2949), (-1.037, -0.4693, -0.2756), (-1.09, -0.2979, -0.253), (-1.12, -0.117, -0.2342), (-1.127, 0.06239, -0.2265), (-1.102, 0.2412, -0.2222), (-1.044, 0.4291, -0.218), (-0.9538, 0.6241, -0.2145), (-0.8357, 0.8173, -0.2116), (-0.6931, 0.9924, -0.2089), (-0.533, 1.134, -0.207), (-0.3623, 1.223, -0.2063), (-0.681, 1.037, 0.769), (-0.8508, 0.9965, 0.7764), (-1.001, 0.897, 0.771), (-1.123, 0.7506, 0.7566), (-1.218, 0.5733, 0.7397), (-1.296, 0.388, 0.7281), (-1.359, 0.2132, 0.7254), (-1.399, 0.04604, 0.723), (-1.414, -0.1196, 0.7187), (-1.411, -0.3007, 0.7016), (-1.39, -0.5, 0.6716), (-1.34, -0.6984, 0.6386), (-1.249, -0.8707, 0.6162), (-1.122, -0.9928, 0.6036), (-0.9657, -1.081, 0.5917), (-0.7866, -1.13, 0.5823), (-0.602, -1.133, 0.5736), (-0.4303, -1.112, 0.5733), (-0.2773, -1.065, 0.579), (-0.1224, -0.9823, 0.5999), (0.0348, -0.834, 0.6363), (0.1755, -0.5986, 0.6818), (0.2824, -0.3212, 0.7096), (0.3397, -0.06218, 0.7194), (0.3448, 0.1717, 0.7258), (0.3057, 0.3619, 0.7312), (0.2302, 0.5239, 0.7331), (0.1244, 0.665, 0.7312), (-0.005517, 0.7882, 0.7277), (-0.155, 0.8885, 0.7265), (-0.3222, 0.9719, 0.7365), (-0.5013, 1.026, 0.7535), (-0.452, 0.7178, 1.464), (-0.6122, 0.7299, 1.459), (-0.3025, 0.6744, 1.468), (-0.1705, 0.6022, 1.47), (-0.06249, 0.5057, 1.471), (0.01659, 0.3861, 1.468), (0.06502, 0.2397, 1.462), (0.08213, 0.0581, 1.448), (0.06039, -0.1913, 1.428), (-0.01038, -0.506, 1.399), (-0.1231, -0.8328, 1.347), (-0.2673, -1.078, 1.296), (-0.4238, -1.214, 1.262), (-0.5741, -1.266, 1.242), (-0.7187, -1.273, 1.237), (-0.8649, -1.256, 1.246), (-1.016, -1.215, 1.266), (-1.162, -1.143, 1.291), (-1.295, -1.034, 1.316), (-1.412, -0.9069, 1.337), (-1.503, -0.747, 1.357), (-1.564, -0.5708, 1.376), (-1.593, -0.3932, 1.394), (-1.594, -0.2241, 1.409), (-1.568, -0.06723, 1.422), (-1.515, 0.08645, 1.43), (-1.439, 0.2344, 1.437), (-1.341, 0.3713, 1.442), (-1.222, 0.4924, 1.445), (-1.085, 0.5933, 1.448), (-0.935, 0.6671, 1.451), (-0.7755, 0.7124, 1.455), (-0.6482, 0.4307, 2.55), (-0.5061, 0.4275, 2.573), (-0.7924, 0.406, 2.514), (-0.9338, 0.3562, 2.472), (-1.067, 0.2836, 2.422), (-1.192, 0.1923, 2.366), (-1.304, 0.08668, 2.306), (-1.401, -0.03122, 2.242), (-1.476, -0.1609, 2.173), (-1.532, -0.297, 2.101), (-1.564, -0.4349, 2.022), (-1.566, -0.5729, 1.939), (-1.537, -0.715, 1.86), (-1.48, -0.8576, 1.794), (-1.393, -0.9846, 1.75), (-1.276, -1.077, 1.732), (-1.14, -1.136, 1.738), (-0.9932, -1.162, 1.764), (-0.8407, -1.169, 1.798), (-0.6884, -1.157, 1.849), (-0.54, -1.103, 1.915), (-0.396, -0.9878, 2.003), (-0.2642, -0.8199, 2.109), (-0.1555, -0.6194, 2.222), (-0.07501, -0.4212, 2.32), (-0.02572, -0.2539, 2.396), (-0.009283, -0.1029, 2.459), (-0.02694, 0.03253, 2.511), (-0.07523, 0.1539, 2.551), (-0.1518, 0.2573, 2.575), (-0.2521, 0.3398, 2.588), (-0.3709, 0.3975, 2.587), (-1.098, -0.8594, 3.381), (-0.9644, -0.9127, 3.386), (-0.8533, -0.9752, 3.361), (-0.7606, -1.05, 3.31), (-0.6861, -1.135, 3.234), (-0.6286, -1.226, 3.139), (-0.5891, -1.321, 3.024), (-0.5703, -1.416, 2.899), (-0.5793, -1.507, 2.761), (-0.6173, -1.595, 2.604), (-0.6809, -1.677, 2.434), (-0.7666, -1.738, 2.278), (-0.8754, -1.775, 2.153), (-0.9985, -1.791, 2.054), (-1.127, -1.79, 1.972), (-1.258, -1.774, 1.911), (-1.398, -1.74, 1.889), (-1.546, -1.687, 1.908), (-1.681, -1.624, 1.951), (-1.785, -1.559, 2.017), (-1.86, -1.49, 2.106), (-1.922, -1.406, 2.21), (-1.971, -1.314, 2.322), (-1.999, -1.221, 2.436), (-2.003, -1.125, 2.557), (-1.979, -1.03, 2.679), (-1.937, -0.9314, 2.804), (-1.869, -0.8432, 2.93), (-1.75, -0.7928, 3.054), (-1.59, -0.7798, 3.172), (-1.418, -0.7911, 3.272), (-1.257, -0.8167, 3.345), (-1.585, -2.082, 3.57), (-1.448, -2.123, 3.573), (-1.727, -2.056, 3.543), (-1.873, -2.04, 3.494), (-2.012, -2.039, 3.426), (-2.135, -2.058, 3.341), (-2.235, -2.096, 3.244), (-2.314, -2.144, 3.137), (-2.366, -2.206, 3.024), (-2.386, -2.278, 2.908), (-2.381, -2.353, 2.794), (-2.347, -2.428, 2.684), (-2.286, -2.504, 2.583), (-2.197, -2.579, 2.495), (-2.086, -2.65, 2.425), (-1.961, -2.716, 2.375), (-1.828, -2.771, 2.348), (-1.693, -2.816, 2.34), (-1.56, -2.846, 2.355), (-1.437, -2.859, 2.395), (-1.325, -2.857, 2.458), (-1.22, -2.84, 2.541), (-1.129, -2.809, 2.64), (-1.058, -2.763, 2.755), (-1.008, -2.702, 2.877), (-0.9801, -2.633, 3.002), (-0.9764, -2.555, 3.125), (-1.001, -2.472, 3.242), (-1.049, -2.388, 3.345), (-1.119, -2.31, 3.433), (-1.213, -2.238, 3.502), (-1.322, -2.175, 3.55), (-1.9, -3.559, 3.73), (-2.012, -3.509, 3.752), (-1.796, -3.617, 3.691), (-1.706, -3.679, 3.637), (-1.631, -3.744, 3.571), (-1.575, -3.81, 3.493), (-1.54, -3.873, 3.409), (-1.527, -3.931, 3.32), (-1.538, -3.982, 3.231), (-1.571, -4.023, 3.144), (-1.626, -4.055, 3.063), (-1.699, -4.074, 2.991), (-1.789, -4.081, 2.931), (-1.892, -4.075, 2.885), (-2.004, -4.056, 2.855), (-2.12, -4.026, 2.842), (-2.237, -3.985, 2.847), (-2.349, -3.934, 2.869), (-2.452, -3.877, 2.908), (-2.543, -3.814, 2.962), (-2.617, -3.749, 3.029), (-2.673, -3.684, 3.107), (-2.707, -3.621, 3.192), (-2.719, -3.563, 3.281), (-2.708, -3.512, 3.371), (-2.675, -3.47, 3.458), (-2.621, -3.439, 3.539), (-2.547, -3.419, 3.61), (-2.458, -3.412, 3.67), (-2.356, -3.418, 3.715), (-2.245, -3.437, 3.745), (-2.129, -3.467, 3.757), (-1.274, -1.529, 3.484), (-1.414, -1.493, 3.457), (-1.564, -1.464, 3.398), (-1.722, -1.442, 3.313), (-1.874, -1.435, 3.213), (-2.005, -1.453, 3.109), (-2.1, -1.503, 3.003), (-2.165, -1.572, 2.895), (-2.2, -1.654, 2.784), (-2.203, -1.748, 2.674), (-2.183, -1.844, 2.568), (-2.138, -1.939, 2.464), (-2.074, -2.026, 2.366), (-1.993, -2.1, 2.277), (-1.886, -2.169, 2.205), (-1.755, -2.234, 2.15), (-1.612, -2.289, 2.116), (-1.472, -2.327, 2.118), (-1.333, -2.348, 2.155), (-1.199, -2.355, 2.216), (-1.075, -2.349, 2.298), (-0.9639, -2.326, 2.403), (-0.8766, -2.282, 2.534), (-0.8116, -2.222, 2.679), (-0.7714, -2.149, 2.825), (-0.7604, -2.065, 2.96), (-0.7746, -1.975, 3.087), (-0.8127, -1.883, 3.206), (-0.8707, -1.795, 3.307), (-0.9451, -1.714, 3.389), (-1.039, -1.642, 3.448), (-1.148, -1.58, 3.481), (-0.8293, -0.229, 2.993), (-0.6862, -0.2787, 2.993), (-0.5672, -0.3442, 2.974), (-0.4721, -0.4245, 2.939), (-0.401, -0.5177, 2.888), (-0.3545, -0.6213, 2.823), (-0.3336, -0.7343, 2.742), (-0.3394, -0.8584, 2.648), (-0.371, -0.9948, 2.537), (-0.4278, -1.132, 2.416), (-0.5132, -1.264, 2.287), (-0.6113, -1.376, 2.155), (-0.7224, -1.442, 2.039), (-0.8515, -1.474, 1.948), (-0.9899, -1.482, 1.875), (-1.13, -1.467, 1.82), (-1.275, -1.427, 1.8), (-1.419, -1.362, 1.815), (-1.547, -1.287, 1.85), (-1.645, -1.204, 1.905), (-1.711, -1.112, 1.981), (-1.756, -1.008, 2.073), (-1.782, -0.8975, 2.173), (-1.781, -0.7912, 2.277), (-1.753, -0.6894, 2.385), (-1.702, -0.5852, 2.494), (-1.64, -0.4754, 2.602), (-1.558, -0.3723, 2.706), (-1.445, -0.2877, 2.797), (-1.304, -0.2298, 2.873), (-1.147, -0.1996, 2.931), (-0.9887, -0.1997, 2.973)], [], [(63, 0, 31, 32), (31, 30, 33, 32), (29, 34, 33, 30), (29, 28, 35, 34), (27, 36, 35, 28), (26, 37, 36, 27), (26, 25, 38, 37), (24, 39, 38, 25), (24, 23, 40, 39), (22, 41, 40, 23), (22, 21, 42, 41), (21, 20, 43, 42), (19, 44, 43, 20), (19, 18, 45, 44), (18, 17, 46, 45), (16, 47, 46, 17), (15, 48, 47, 16), (15, 14, 49, 48), (14, 13, 50, 49), (12, 51, 50, 13), (11, 52, 51, 12), (11, 10, 53, 52), (9, 54, 53, 10), (9, 8, 55, 54), (7, 56, 55, 8), (6, 57, 56, 7), (6, 5, 58, 57), (4, 59, 58, 5), (4, 3, 60, 59), (2, 61, 60, 3), (1, 62, 61, 2), (1, 0, 63, 62), (62, 63, 65, 64), (62, 64, 66, 61), (61, 66, 67, 60), (59, 60, 67, 68), (59, 68, 69, 58), (57, 58, 69, 70), (57, 70, 71, 56), (56, 71, 72, 55), (54, 55, 72, 73), (54, 73, 74, 53), (52, 53, 74, 75), (52, 75, 76, 51), (51, 76, 77, 50), (49, 50, 77, 78), (48, 49, 78, 79), (48, 79, 80, 47), (47, 80, 81, 46), (45, 46, 81, 82), (44, 45, 82, 83), (44, 83, 84, 43), (42, 43, 84, 85), (41, 42, 85, 86), (41, 86, 87, 40), (39, 40, 87, 88), (39, 88, 89, 38), (37, 38, 89, 90), (37, 90, 91, 36), (36, 91, 92, 35), (34, 35, 92, 93), (34, 93, 94, 33), (32, 33, 94, 95), (32, 95, 65, 63), (95, 96, 97, 65), (95, 94, 98, 96), (93, 99, 98, 94), (93, 92, 100, 99), (91, 101, 100, 92), (90, 102, 101, 91), (90, 89, 103, 102), (88, 104, 103, 89), (88, 87, 105, 104), (86, 106, 105, 87), (86, 85, 107, 106), (85, 84, 108, 107), (83, 109, 108, 84), (83, 82, 110, 109), (82, 81, 111, 110), (80, 112, 111, 81), (79, 113, 112, 80), (79, 78, 114, 113), (78, 77, 115, 114), (76, 116, 115, 77), (75, 117, 116, 76), (75, 74, 118, 117), (73, 119, 118, 74), (73, 72, 120, 119), (71, 121, 120, 72), (70, 122, 121, 71), (70, 69, 123, 122), (68, 124, 123, 69), (68, 67, 125, 124), (66, 126, 125, 67), (64, 127, 126, 66), (64, 65, 97, 127), (191, 161, 193, 192), (191, 192, 194, 190), (190, 194, 195, 189), (188, 189, 195, 196), (188, 196, 197, 187), (186, 187, 197, 198), (186, 198, 199, 185), (185, 199, 200, 184), (183, 184, 200, 201), (183, 201, 202, 182), (181, 182, 202, 203), (181, 203, 204, 180), (180, 204, 205, 179), (178, 179, 205, 206), (177, 178, 206, 207), (177, 207, 208, 176), (176, 208, 209, 175), (174, 175, 209, 210), (173, 174, 210, 211), (173, 211, 212, 172), (171, 172, 212, 213), (170, 171, 213, 214), (170, 214, 215, 169), (168, 169, 215, 216), (168, 216, 217, 167), (166, 167, 217, 218), (166, 218, 219, 165), (165, 219, 220, 164), (163, 164, 220, 221), (163, 221, 222, 162), (160, 162, 222, 223), (160, 223, 193, 161), (159, 225, 224, 128), (225, 160, 161, 224), (158, 226, 225, 159), (226, 162, 160, 225), (157, 227, 226, 158), (227, 163, 162, 226), (156, 228, 227, 157), (228, 164, 163, 227), (155, 229, 228, 156), (229, 165, 164, 228), (154, 230, 229, 155), (230, 166, 165, 229), (153, 231, 230, 154), (231, 167, 166, 230), (152, 232, 231, 153), (232, 168, 167, 231), (151, 233, 232, 152), (233, 169, 168, 232), (150, 234, 233, 151), (234, 170, 169, 233), (149, 235, 234, 150), (235, 171, 170, 234), (148, 236, 235, 149), (236, 172, 171, 235), (147, 237, 236, 148), (237, 173, 172, 236), (146, 238, 237, 147), (238, 174, 173, 237), (145, 239, 238, 146), (239, 175, 174, 238), (144, 240, 239, 145), (240, 176, 175, 239), (143, 241, 240, 144), (241, 177, 176, 240), (142, 242, 241, 143), (242, 178, 177, 241), (141, 243, 242, 142), (243, 179, 178, 242), (140, 244, 243, 141), (244, 180, 179, 243), (139, 245, 244, 140), (245, 181, 180, 244), (138, 246, 245, 139), (246, 182, 181, 245), (137, 247, 246, 138), (247, 183, 182, 246), (136, 248, 247, 137), (248, 184, 183, 247), (135, 249, 248, 136), (249, 185, 184, 248), (134, 250, 249, 135), (250, 186, 185, 249), (133, 251, 250, 134), (251, 187, 186, 250), (132, 252, 251, 133), (252, 188, 187, 251), (131, 253, 252, 132), (253, 189, 188, 252), (130, 254, 253, 131), (254, 190, 189, 253), (129, 255, 254, 130), (255, 191, 190, 254), (128, 224, 255, 129), (224, 161, 191, 255), (97, 256, 257, 127), (256, 128, 129, 257), (127, 257, 258, 126), (257, 129, 130, 258), (126, 258, 259, 125), (258, 130, 131, 259), (125, 259, 260, 124), (259, 131, 132, 260), (124, 260, 261, 123), (260, 132, 133, 261), (123, 261, 262, 122), (261, 133, 134, 262), (122, 262, 263, 121), (262, 134, 135, 263), (121, 263, 264, 120), (263, 135, 136, 264), (120, 264, 265, 119), (264, 136, 137, 265), (119, 265, 266, 118), (265, 137, 138, 266), (118, 266, 267, 117), (266, 138, 139, 267), (117, 267, 268, 116), (267, 139, 140, 268), (116, 268, 269, 115), (268, 140, 141, 269), (115, 269, 270, 114), (269, 141, 142, 270), (114, 270, 271, 113), (270, 142, 143, 271), (113, 271, 272, 112), (271, 143, 144, 272), (112, 272, 273, 111), (272, 144, 145, 273), (111, 273, 274, 110), (273, 145, 146, 274), (110, 274, 275, 109), (274, 146, 147, 275), (109, 275, 276, 108), (275, 147, 148, 276), (108, 276, 277, 107), (276, 148, 149, 277), (107, 277, 278, 106), (277, 149, 150, 278), (106, 278, 279, 105), (278, 150, 151, 279), (105, 279, 280, 104), (279, 151, 152, 280), (104, 280, 281, 103), (280, 152, 153, 281), (103, 281, 282, 102), (281, 153, 154, 282), (102, 282, 283, 101), (282, 154, 155, 283), (101, 283, 284, 100), (283, 155, 156, 284), (100, 284, 285, 99), (284, 156, 157, 285), (99, 285, 286, 98), (285, 157, 158, 286), (98, 286, 287, 96), (286, 158, 159, 287), (96, 287, 256, 97), (287, 159, 128, 256)])
me_circle_004.polygons.foreach_set('use_smooth', [True] * 256)
me_circle_004.materials.append(mat_jacket)
me_circle_004.use_remesh_preserve_volume = False
me_circle_004.use_remesh_preserve_attributes = False
me_circle_004.use_mirror_vertex_groups = False
me_circle_004.update()
me_circle_003 = bpy.data.meshes.new('Circle.003')
me_circle_003.from_pydata([(0.05702, 1.016, -0.7245), (0.7611, 0.7196, -0.7246), (0.9855, 0.3875, -0.7221), (1.055, -0.01226, -0.7243), (0.9779, -0.3945, -0.7246), (0.7611, -0.7189, -0.7246), (0.4367, -0.9357, -0.7246), (-0.3287, -0.9357, -0.7246), (-0.6531, -0.7189, -0.7246), (-0.8699, -0.3945, -0.7246), (-0.9466, -0.01095, -0.7243), (-0.8749, 0.3797, -0.7219), (-0.658, 0.7221, -0.7234), (0.3394, 0.6747, 0.04049), (0.763, 0.2676, 0.03084), (0.7413, -0.2965, 0.04097), (0.3384, -0.6984, 0.04117), (0.05397, -0.755, 0.04117), (-0.2304, -0.6984, 0.04117), (-0.6326, -0.2962, 0.04117), (-0.6336, 0.2719, 0.04117), (-0.2304, 0.6747, 0.04117), (-0.1027, -0.8334, 0.4189), (0.2052, -0.8425, 0.4167), (0.7186, 0.7746, 0.9989), (0.5388, -0.8939, 0.8738), (0.3347, -0.9228, 0.875), (0.04636, -0.9725, 0.8518), (-0.328, -0.932, 0.9175), (-0.579, -0.7731, 0.9059), (-0.2813, 0.9684, 1.215), (-1.036, 0.4878, 1.26), (-1.09, 0.3176, 0.9667), (-1.131, 0.06945, 0.8842), (-0.9329, -0.161, 0.868), (-0.7655, -0.3519, 0.9509), (-0.5921, -0.6211, 1.124), (-0.1246, -0.9725, 1.095), (0.1799, -0.9155, 1.083), (0.372, -0.8725, 1.112), (0.6719, -0.8099, 1.135), (0.9004, -0.545, 1.154), (1.115, -0.2825, 1.014), (1.171, 0.3779, 0.8057), (1.008, 0.6531, 1.129), (0.8774, 0.723, 1.272), (0.6481, 0.8926, 1.257), (0.07705, 1.014, 1.136), (-1.034, 0.1887, -1.182), (-1.035, -0.2934, -1.199), (-0.8664, -0.6306, -1.19), (0.9857, -0.6306, -1.19), (1.089, -0.438, -1.19), (1.159, -0.2579, -1.227), (1.186, -0.06722, -1.252), (1.158, 0.1785, -1.216), (0.05965, 1.22, -1.688), (0.531, 1.126, -1.688), (0.9305, 0.8599, -1.687), (1.193, 0.5601, -1.576), (1.246, 0.1054, -1.338), (-1.154, -0.1054, -1.312), (-1.175, 0.1081, -1.478), (-1.148, 0.2614, -1.661), (-1.078, 0.4595, -1.688), (-0.8112, 0.8591, -1.688), (-0.4117, 1.126, -1.688), (-0.3648, 0.6014, 1.57), (-0.3636, -0.04173, 1.756), (-0.9191, 0.3983, 1.446), (-0.882, 0.04803, 1.579), (-0.6063, -0.3979, 1.424), (0.8558, -0.3888, 1.311), (0.7447, -0.1952, 1.526), (0.7646, 0.1684, 1.629), (0.8559, 0.5764, 1.461), (0.6107, 0.4751, 1.608), (0.3816, -0.6847, 1.273), (0.419, 0.2066, 1.654), (0.4537, 0.5084, 1.637), (0.414, 0.8165, 1.425), (0.04636, -0.9725, 0.8518), (0.05723, 0.8547, 0.652), (0.4417, 0.8041, 0.7042), (0.7607, 0.6104, 0.6591), (0.9639, -0.03485, 0.5604), (0.6676, -0.6871, 0.6532), (0.3625, -0.8762, 0.6433), (0.2044, -0.9005, 0.6404), (0.04281, -0.8981, 0.6362), (-0.1277, -0.897, 0.6469), (-0.3054, -0.886, 0.6625), (-0.6812, -0.623, 0.6352), (-0.9494, 0.06455, 0.6162), (-0.6402, 0.6299, 0.6991), (1.152, 0.6484, 1.361), (1.145, -0.3787, 1.222), (1.267, -0.2777, 1.159), (1.537, -0.1902, 1.312), (1.549, -0.1451, 1.242), (1.579, 0.0302, 1.147), (1.52, 0.4792, 1.372), (1.492, -0.1971, 1.509), (1.45, 0.1138, 1.689), (1.473, 0.4074, 1.579), (-0.1626, 1.622, -2.372), (-0.5846, 1.448, -2.372), (-0.9075, 1.125, -2.372), (-1.007, 0.7618, -2.32), (0.9742, 1.153, -2.297), (0.9939, 0.9884, -2.194), (0.7162, 1.447, -2.372), (0.2942, 1.622, -2.372), (-0.7693, -0.3301, 1.23), (-0.9346, -0.1367, 1.427), (-1.013, 0.1004, 1.41), (-1.042, 0.287, 1.328), (-0.8631, -0.2566, 1.058), (-0.9188, -0.1934, 1.024), (-1.018, -0.0778, 1.011), (-1.06, 0.07034, 1.019), (-1.118, 0.2697, 1.189), (0.1229, 0.7661, 1.623), (0.993, -0.7448, -2.42), (0.8013, -1.061, -2.439), (0.09478, -1.399, -2.739), (-0.6026, -1.066, -2.388), (-0.7275, -0.918, -2.359)], [], [(66, 12, 21, 0), (30, 82, 21, 94), (73, 72, 102), (93, 20, 10, 19), (12, 11, 20), (62, 49, 10, 48), (92, 19, 8, 18), (50, 127, 126), (10, 9, 19), (124, 51, 5), (6, 17, 7, 125), (0, 21, 82, 13), (86, 16, 5, 15), (8, 7, 18), (31, 116, 69), (85, 15, 3, 14), (51, 52, 4), (5, 4, 15), (53, 54, 3), (84, 14, 1, 13), (58, 111, 57), (0, 13, 1, 57), (18, 7, 17), (103, 74, 73), (50, 126, 8), (43, 85, 14, 84), (92, 35, 34), (42, 86, 15, 85), (87, 16, 86), (18, 91, 92), (93, 33, 32), (16, 23, 17), (22, 91, 18), (17, 22, 18), (34, 93, 19, 92), (94, 31, 30), (43, 44, 101), (77, 72, 73), (105, 66, 56), (89, 22, 17, 23), (91, 28, 29), (26, 87, 25), (85, 43, 100, 42), (46, 83, 82, 47), (122, 47, 30, 67), (30, 31, 69, 67), (121, 31, 32), (120, 32, 33), (119, 33, 34), (30, 47, 82), (73, 74, 78), (90, 27, 37, 28), (88, 26, 38, 27), (89, 27, 90), (25, 40, 39, 26), (92, 29, 35), (87, 26, 88), (97, 41, 42), (37, 68, 71), (70, 71, 68), (84, 24, 44), (31, 94, 32), (49, 9, 10), (11, 12, 65, 64), (50, 8, 9), (65, 12, 66), (94, 21, 12, 20), (125, 7, 126), (51, 4, 5), (53, 3, 4), (55, 2, 3), (1, 2, 59, 58), (7, 8, 126), (41, 86, 42), (16, 17, 6), (48, 11, 64), (35, 36, 117), (109, 111, 58), (48, 63, 62), (14, 2, 1), (109, 58, 59), (61, 49, 62), (55, 59, 2), (64, 63, 48), (69, 115, 70), (70, 114, 71), (124, 5, 6), (28, 37, 36), (38, 37, 27), (52, 51, 123), (46, 80, 76, 75), (51, 124, 123), (84, 44, 43), (33, 93, 34), (104, 75, 74, 103), (79, 78, 76), (79, 76, 80), (75, 45, 46), (76, 74, 75), (3, 2, 14), (73, 78, 77), (45, 75, 95), (24, 45, 44), (107, 64, 65), (56, 0, 57), (24, 83, 46), (47, 80, 46), (83, 13, 82), (100, 43, 101), (24, 84, 83), (41, 40, 25), (26, 39, 38), (96, 41, 97), (25, 86, 41), (89, 88, 27), (118, 34, 35), (91, 90, 28), (29, 36, 35), (23, 88, 89), (29, 28, 36), (87, 88, 23), (22, 90, 91), (89, 90, 22), (35, 117, 118), (25, 87, 86), (87, 23, 16), (29, 92, 91), (79, 80, 122), (56, 112, 105), (73, 102, 103), (71, 113, 36), (4, 3, 15), (46, 45, 24), (40, 41, 72), (39, 40, 77), (36, 37, 71), (96, 102, 72), (122, 80, 47), (104, 95, 75), (32, 94, 20, 93), (9, 8, 19), (96, 97, 98), (98, 102, 96), (11, 10, 20), (99, 98, 97), (104, 101, 95), (58, 57, 1), (41, 96, 72), (124, 6, 125), (77, 40, 72), (106, 107, 65), (118, 119, 34), (63, 64, 108), (59, 110, 109), (60, 59, 55), (111, 112, 57), (44, 95, 101), (70, 115, 114), (76, 78, 74), (69, 116, 115), (71, 114, 113), (31, 121, 116), (44, 45, 95), (0, 56, 66), (119, 120, 33), (120, 121, 32), (105, 106, 66), (97, 42, 99), (112, 56, 57), (54, 60, 55), (13, 83, 84), (113, 117, 36), (70, 68, 67, 69), (3, 54, 55), (4, 52, 53), (107, 108, 64), (48, 10, 11), (6, 5, 16), (49, 50, 9), (106, 65, 66), (99, 42, 100)])
me_circle_003.polygons.foreach_set('use_smooth', [0, 1, 1, 1, 1, 1, 1, 0, 1, 0, 0, 1, 1, 1, 0, 1, 1, 1, 1, 1, 1, 1, 1, 1, 0, 1, 0, 1, 1, 1, 1, 1, 1, 1, 0, 1, 1, 1, 0, 1, 1, 1, 1, 1, 1, 0, 0, 1, 0, 1, 1, 1, 1, 1, 1, 1, 1, 1, 1, 0, 1, 0, 1, 0, 1, 0, 1, 0, 1, 1, 1, 0, 0, 1, 1, 1, 0, 0, 1, 1, 0, 1, 1, 1, 0, 0, 0, 1, 1, 0, 1, 0, 1, 0, 1, 1, 1, 1, 1, 1, 1, 1, 1, 0, 0, 1, 1, 1, 1, 1, 1, 1, 1, 1, 1, 0, 1, 1, 1, 1, 1, 1, 1, 0, 1, 1, 1, 1, 0, 1, 0, 1, 1, 1, 1, 1, 1, 1, 1, 1, 1, 1, 1, 1, 1, 1, 1, 1, 0, 1, 0, 0, 0, 0, 1, 0, 1, 0, 1, 0, 0, 0, 1, 0, 0, 0, 0, 1, 0, 1, 1, 0, 0, 1, 1, 0, 1, 1, 1, 0, 1])
me_circle_003.materials.append(mat_jacket)
me_circle_003.use_remesh_preserve_volume = False
me_circle_003.use_remesh_preserve_attributes = False
me_circle_003.use_mirror_vertex_groups = False
me_circle_003.auto_texspace = False
me_circle_003.update()
me_circle_002 = bpy.data.meshes.new('Circle.002')
me_circle_002.from_pydata([(0.0, 1.0, 0.0), (0.3827, 0.9239, 0.0), (0.7071, 0.7071, 0.0), (0.9239, 0.3827, 0.0), (1.0, 7.55e-08, 0.0), (0.9239, -0.3827, 0.0), (0.7071, -0.7071, 0.0), (0.3827, -0.9239, 0.0), (-3.258e-07, -1.0, 0.0), (-0.3827, -0.9239, 0.0), (-0.7071, -0.7071, 0.0), (-0.9239, -0.3827, 0.0), (-1.0, 9.656e-07, 0.0), (-0.9239, 0.3827, 0.0), (-0.7071, 0.7071, 0.0), (-0.3827, 0.9239, 0.0), (-0.1954, 0.9822, -0.2997), (-0.5564, 0.8327, -0.2982), (-0.8327, 0.5564, -0.2981), (-0.9822, 0.1954, -0.2981), (-0.9822, -0.1954, -0.2981), (-0.8327, -0.5564, -0.2981), (-0.5564, -0.8327, -0.2981), (-0.1954, -0.9822, -0.2981), (0.1954, -0.9822, -0.2981), (0.5564, -0.8327, -0.2981), (0.8327, -0.5564, -0.2981), (0.9822, -0.1954, -0.2981), (0.9822, 0.1954, -0.2981), (0.8327, 0.5564, -0.2981), (0.5564, 0.8327, -0.2981), (0.1954, 0.9822, -0.2996), (-0.2837, 1.054, -1.218), (-0.6838, 0.962, -1.169), (-1.178, 0.2255, -1.121), (-1.019, -0.6532, -1.123), (-0.2794, -1.083, -1.231), (0.2808, -0.9326, -1.264), (0.684, -0.862, -1.161), (1.165, -0.142, -1.125), (0.9962, 0.7074, -1.128), (0.2646, 1.113, -1.24), (-0.1491, 0.4054, -1.664), (0.1315, -0.4254, -1.629), (0.8185, -0.5631, -2.297), (1.331, -0.3377, -2.208), (1.458, 0.3039, -2.205), (1.095, 0.8465, -2.233), (0.5562, 0.4884, -2.385), (1.082, -0.1875, -3.057), (1.309, -0.2039, -3.005), (1.487, -0.05898, -3.013), (1.605, 0.1908, -3.026), (1.635, 0.506, -3.026), (1.518, 0.7725, -3.029), (1.277, 0.9439, -3.052), (1.012, 0.961, -3.103), (0.8105, 0.6238, -3.182), (0.8581, 0.06727, -3.174), (1.043, 0.09866, -3.655), (0.8962, 0.5042, -3.719), (0.9834, 0.9656, -3.703), (1.234, 1.107, -3.615), (1.483, 1.006, -3.58), (1.659, 0.797, -3.57), (1.702, 0.5138, -3.569), (1.618, 0.2258, -3.564), (1.483, 0.0529, -3.547), (1.288, -0.02458, -3.557), (-0.6493, 0.8607, -2.316), (-1.218, 0.5852, -2.266), (-1.356, -0.1118, -2.261), (-0.962, -0.7059, -2.294), (-0.4883, -0.2576, -2.292), (-0.9762, 0.7682, -3.149), (-1.234, 0.7683, -3.135), (-1.451, 0.6317, -3.148), (-1.581, 0.3503, -3.153), (-1.547, 0.05555, -3.136), (-1.412, -0.218, -3.123), (-1.226, -0.3968, -3.128), (-1.0, -0.3525, -3.15), (-0.7523, 0.4851, -3.141), (-0.8261, -0.03584, -3.129), (-0.9973, -0.1466, -3.61), (-0.8917, 0.2885, -3.596), (-0.9637, 0.7016, -3.604), (-1.241, -0.2992, -3.591), (-1.432, -0.2253, -3.589), (-1.589, -0.002863, -3.591), (-1.692, 0.2735, -3.614), (-1.644, 0.5594, -3.619), (-1.455, 0.7813, -3.606), (-1.231, 0.8358, -3.616)], [], [(28, 4, 27), (32, 16, 31, 41), (17, 16, 32, 33), (17, 15, 16), (20, 19, 34), (70, 34, 18, 33), (22, 21, 35), (35, 20, 34, 71), (18, 14, 17), (26, 25, 38), (13, 18, 19), (72, 36, 22, 35), (12, 19, 20), (24, 23, 36, 37), (21, 11, 20), (25, 24, 37, 38), (22, 10, 21), (28, 27, 39), (23, 9, 22), (45, 39, 26, 38), (24, 8, 23), (30, 29, 40), (25, 7, 24), (46, 40, 28, 39), (26, 6, 25), (37, 36, 43), (27, 5, 26), (47, 41, 30, 40), (30, 2, 29), (81, 73, 36, 72), (76, 77, 70), (53, 46, 52), (80, 72, 79), (42, 73, 82, 69), (44, 43, 48, 58), (73, 42, 43, 36), (71, 34, 70, 77), (72, 80, 81), (79, 72, 35, 71), (73, 83, 82), (50, 45, 38, 44), (46, 53, 54), (55, 47, 54), (48, 41, 47, 56), (57, 60, 58), (45, 51, 52), (52, 46, 39, 45), (55, 56, 47), (54, 47, 40, 46), (44, 37, 43), (41, 31, 30), (38, 37, 44), (33, 32, 69), (93, 75, 74), (69, 74, 75), (58, 59, 49), (44, 49, 50), (78, 71, 77), (68, 50, 49), (57, 48, 56), (57, 58, 48), (49, 44, 58), (56, 61, 57), (54, 64, 63), (53, 65, 64), (88, 80, 79), (50, 68, 67), (67, 66, 51), (52, 66, 65), (67, 51, 50), (66, 52, 51), (65, 53, 52), (64, 54, 53), (63, 55, 54), (55, 62, 56), (59, 68, 49), (57, 61, 60), (62, 61, 56), (58, 60, 59), (63, 62, 55), (74, 69, 82), (76, 70, 75), (71, 78, 79), (79, 89, 88), (29, 3, 28), (84, 83, 81), (29, 28, 40), (83, 73, 81), (32, 41, 42), (32, 42, 69), (86, 74, 82), (85, 82, 83), (87, 81, 80), (27, 26, 39), (23, 22, 36), (93, 92, 75), (77, 90, 78), (42, 41, 48, 43), (0, 31, 16), (21, 20, 35), (34, 19, 18), (92, 76, 75), (90, 89, 78), (76, 91, 77), (18, 17, 33), (89, 79, 78), (75, 70, 33, 69), (81, 87, 84), (84, 85, 83), (85, 86, 82), (86, 93, 74), (80, 88, 87), (91, 90, 77), (76, 92, 91), (1, 30, 31), (51, 45, 50), (0, 1, 31), (1, 2, 30), (29, 2, 3), (28, 3, 4), (27, 4, 5), (26, 5, 6), (25, 6, 7), (24, 7, 8), (23, 8, 9), (22, 9, 10), (21, 10, 11), (20, 11, 12), (12, 13, 19), (13, 14, 18), (17, 14, 15), (16, 15, 0)])
me_circle_002.polygons.foreach_set('use_smooth', [True] * 132)
me_circle_002.materials.append(mat_pants)
me_circle_002.use_remesh_preserve_volume = False
me_circle_002.use_remesh_preserve_attributes = False
me_circle_002.use_mirror_vertex_groups = False
me_circle_002.update()
me_circle_001 = bpy.data.meshes.new('Circle.001')
me_circle_001.from_pydata([(0.2649, 0.7187, -2.559), (0.001632, 0.6657, -2.559), (-0.2217, 0.5164, -2.558), (-0.3715, 0.294, -2.557), (-0.4266, 0.03194, -2.554), (-0.38, -0.2297, -2.55), (-0.2412, -0.4517, -2.543), (-0.02421, -0.6013, -2.536), (0.2427, -0.6631, -2.533), (0.5098, -0.6143, -2.537), (0.7415, -0.4584, -2.547), (0.895, -0.2284, -2.552), (0.9499, 0.03471, -2.555), (0.8965, 0.2978, -2.557), (0.7493, 0.5199, -2.558), (0.5275, 0.6677, -2.558), (0.4409, 0.5622, -3.198), (0.6646, 0.4602, -3.196), (0.825, 0.2793, -3.192), (0.9054, 0.04603, -3.188), (0.8982, -0.2193, -3.175), (0.7816, -0.476, -3.147), (0.5766, -0.6731, -3.12), (0.3063, -0.7632, -3.097), (0.02204, -0.7284, -3.094), (-0.191, -0.6022, -3.117), (-0.3247, -0.4124, -3.148), (-0.3782, -0.172, -3.176), (-0.3559, 0.08018, -3.189), (-0.2461, 0.3086, -3.194), (-0.0555, 0.4805, -3.196), (0.1867, 0.5697, -3.198), (0.4178, 0.5231, -3.873), (0.6496, 0.382, -3.893), (0.8376, 0.1369, -3.944), (0.9173, -0.3134, -3.888), (0.7893, -0.7532, -3.762), (0.6294, -1.135, -3.701), (0.3988, -1.401, -3.659), (0.1184, -1.522, -3.641), (-0.1807, -1.487, -3.642), (-0.391, -1.314, -3.668), (-0.4968, -1.019, -3.733), (-0.5283, -0.6318, -3.794), (-0.4795, -0.2226, -3.837), (-0.3447, 0.146, -3.861), (-0.1168, 0.4127, -3.869), (0.1517, 0.5442, -3.871), (0.5918, 0.4933, -4.442), (0.781, 0.2739, -4.513), (0.8434, -0.2827, -4.459), (0.648, -1.153, -4.252), (0.4595, -1.81, -4.223), (0.05821, -2.536, -4.131), (-0.2099, -2.96, -4.258), (-0.477, -2.874, -4.29), (-0.7657, -2.77, -4.307), (-1.045, -2.642, -4.283), (-1.33, -2.283, -4.286), (-0.8837, -1.237, -4.312), (-0.6604, -0.5792, -4.373), (-0.358, -0.004953, -4.405), (-0.007558, 0.3835, -4.416), (0.3224, 0.5407, -4.417), (-0.2411, -1.153, -4.482), (-0.2411, -1.153, -4.482), (-0.2411, -1.153, -4.482), (-0.2411, -1.153, -4.482), (-0.2411, -1.153, -4.482), (-0.2411, -1.153, -4.482), (-0.2411, -1.153, -4.482), (-0.2411, -1.153, -4.482), (-0.2411, -1.153, -4.482), (-0.2411, -1.153, -4.482), (-0.2411, -1.153, -4.482), (-0.2411, -1.153, -4.482), (-0.2411, -1.153, -4.482), (-0.2411, -1.153, -4.482), (-0.2411, -1.153, -4.482), (-0.2411, -1.153, -4.482)], [], [(61, 45, 46, 62), (16, 17, 33, 32), (47, 31, 16, 32), (17, 18, 34, 33), (77, 61, 62, 78), (34, 18, 19, 35), (19, 20, 36, 35), (36, 20, 21, 37), (17, 14, 18), (21, 22, 38, 37), (22, 23, 39, 38), (23, 24, 40, 39), (24, 25, 41, 40), (21, 10, 22), (41, 25, 26, 42), (26, 27, 43, 42), (27, 28, 44, 43), (28, 29, 45, 44), (6, 26, 25), (45, 29, 30, 46), (30, 31, 47, 46), (27, 4, 28), (44, 45, 61, 60), (43, 44, 60, 59), (42, 43, 59, 58), (57, 41, 42, 58), (40, 41, 57, 56), (39, 40, 56, 55), (38, 39, 55, 54), (37, 38, 54, 53), (13, 19, 18), (52, 36, 37, 53), (35, 36, 52, 51), (16, 15, 17), (50, 34, 35, 51), (33, 34, 50, 49), (32, 33, 49, 48), (78, 62, 63, 79), (79, 63, 48, 64), (28, 3, 29), (64, 48, 49, 65), (19, 12, 20), (11, 21, 20), (22, 9, 23), (68, 52, 53, 69), (23, 8, 24), (24, 7, 25), (26, 5, 27), (72, 56, 57, 73), (74, 58, 59, 75), (65, 49, 50, 66), (75, 59, 60, 76), (66, 50, 51, 67), (67, 51, 52, 68), (69, 53, 54, 70), (70, 54, 55, 71), (71, 55, 56, 72), (73, 57, 58, 74), (2, 30, 29), (76, 60, 61, 77), (0, 16, 31), (46, 47, 63, 62), (63, 47, 32, 48), (0, 31, 1), (1, 30, 2), (2, 29, 3), (3, 28, 4), (4, 27, 5), (5, 26, 6), (6, 25, 7), (7, 24, 8), (8, 23, 9), (9, 22, 10), (10, 21, 11), (11, 20, 12), (12, 19, 13), (13, 18, 14), (14, 17, 15), (15, 16, 0), (30, 1, 31)])
me_circle_001.polygons.foreach_set('use_smooth', [True] * 80)
me_circle_001.materials.append(mat_boot)
me_circle_001.use_remesh_preserve_volume = False
me_circle_001.use_remesh_preserve_attributes = False
me_circle_001.use_mirror_vertex_groups = False
me_circle_001.update()
me_circle = bpy.data.meshes.new('Circle')
me_circle.from_pydata([(-0.2791, 0.7, -2.532), (-0.543, 0.6475, -2.532), (-0.7668, 0.498, -2.532), (-0.9163, 0.2742, -2.532), (-0.9688, 0.01024, -2.532), (-0.9167, -0.2539, -2.532), (-0.7694, -0.4785, -2.531), (-0.5453, -0.6279, -2.531), (-0.2793, -0.6796, -2.532), (-0.01513, -0.627, -2.532), (0.2087, -0.4775, -2.532), (0.3583, -0.2538, -2.532), (0.4107, 0.01024, -2.532), (0.3582, 0.2742, -2.532), (0.2086, 0.498, -2.532), (-0.01513, 0.6475, -2.532), (-0.2259, 0.6471, -3.144), (0.008159, 0.5501, -3.144), (0.1873, 0.371, -3.144), (0.2843, 0.1369, -3.144), (0.2877, -0.1177, -3.144), (0.1939, -0.3529, -3.143), (0.008452, -0.5303, -3.144), (-0.2391, -0.6313, -3.14), (-0.512, -0.6381, -3.134), (-0.7481, -0.5418, -3.133), (-0.9212, -0.3606, -3.135), (-0.996, -0.1188, -3.143), (-0.9895, 0.1369, -3.144), (-0.8925, 0.371, -3.144), (-0.7133, 0.5501, -3.144), (-0.4793, 0.6471, -3.144), (-0.3836, 0.672, -3.774), (-0.1405, 0.5676, -3.799), (0.05205, 0.3902, -3.864), (0.1766, -0.03174, -3.847), (0.1548, -0.5557, -3.776), (0.04882, -0.9441, -3.772), (-0.1385, -1.234, -3.772), (-0.3832, -1.39, -3.772), (-0.648, -1.39, -3.772), (-0.8927, -1.234, -3.772), (-1.08, -0.9441, -3.772), (-1.181, -0.5657, -3.772), (-1.181, -0.1562, -3.772), (-1.08, 0.2221, -3.772), (-0.8927, 0.5117, -3.772), (-0.648, 0.6684, -3.772), (-0.2571, 0.6961, -4.316), (-0.05002, 0.5336, -4.395), (0.06243, 0.04803, -4.391), (0.04161, -0.9106, -4.297), (-0.0871, -1.597, -4.301), (-0.4245, -2.429, -4.212), (-0.6537, -2.913, -4.267), (-0.9258, -2.862, -4.287), (-1.175, -2.773, -4.304), (-1.389, -2.597, -4.303), (-1.676, -2.192, -4.313), (-1.468, -1.218, -4.303), (-1.34, -0.533, -4.298), (-1.116, 0.07139, -4.294), (-0.8308, 0.5027, -4.29), (-0.529, 0.7011, -4.289), (-0.7045, -1.065, -4.529), (-0.7045, -1.065, -4.529), (-0.7045, -1.065, -4.529), (-0.7045, -1.065, -4.529), (-0.7045, -1.065, -4.529), (-0.7045, -1.065, -4.529), (-0.7045, -1.065, -4.529), (-0.7045, -1.065, -4.529), (-0.7045, -1.065, -4.529), (-0.7045, -1.065, -4.529), (-0.7045, -1.065, -4.529), (-0.7045, -1.065, -4.529), (-0.7045, -1.065, -4.529), (-0.7045, -1.065, -4.529), (-0.7045, -1.065, -4.529), (-0.7045, -1.065, -4.529)], [], [(61, 45, 46, 62), (16, 17, 33, 32), (47, 31, 16, 32), (17, 18, 34, 33), (77, 61, 62, 78), (34, 18, 19, 35), (19, 20, 36, 35), (36, 20, 21, 37), (17, 14, 18), (21, 22, 38, 37), (22, 23, 39, 38), (23, 24, 40, 39), (24, 25, 41, 40), (21, 10, 22), (41, 25, 26, 42), (26, 27, 43, 42), (27, 28, 44, 43), (28, 29, 45, 44), (6, 26, 25), (45, 29, 30, 46), (30, 31, 47, 46), (27, 4, 28), (44, 45, 61, 60), (43, 44, 60, 59), (42, 43, 59, 58), (57, 41, 42, 58), (40, 41, 57, 56), (39, 40, 56, 55), (38, 39, 55, 54), (37, 38, 54, 53), (13, 19, 18), (52, 36, 37, 53), (35, 36, 52, 51), (16, 15, 17), (50, 34, 35, 51), (33, 34, 50, 49), (32, 33, 49, 48), (78, 62, 63, 79), (79, 63, 48, 64), (28, 3, 29), (64, 48, 49, 65), (19, 12, 20), (11, 21, 20), (22, 9, 23), (68, 52, 53, 69), (23, 8, 24), (24, 7, 25), (26, 5, 27), (72, 56, 57, 73), (74, 58, 59, 75), (65, 49, 50, 66), (75, 59, 60, 76), (66, 50, 51, 67), (67, 51, 52, 68), (69, 53, 54, 70), (70, 54, 55, 71), (71, 55, 56, 72), (73, 57, 58, 74), (2, 30, 29), (76, 60, 61, 77), (0, 16, 31), (46, 47, 63, 62), (63, 47, 32, 48), (0, 31, 1), (1, 30, 2), (2, 29, 3), (3, 28, 4), (4, 27, 5), (5, 26, 6), (6, 25, 7), (7, 24, 8), (8, 23, 9), (9, 22, 10), (10, 21, 11), (11, 20, 12), (12, 19, 13), (13, 18, 14), (14, 17, 15), (15, 16, 0), (30, 1, 31)])
me_circle.polygons.foreach_set('use_smooth', [True] * 80)
me_circle.materials.append(mat_boot)
me_circle.use_remesh_preserve_volume = False
me_circle.use_remesh_preserve_attributes = False
me_circle.use_mirror_vertex_groups = False
me_circle.update()
me_cube_001 = bpy.data.meshes.new('Cube.001')
me_cube_001.from_pydata([(0.988, 0.7786, -0.9779), (0.988, 0.7786, 0.9779), (0.988, -0.7383, -0.9648), (0.988, 0.04024, -1.0), (0.988, 0.04024, 1.0), (0.988, -0.7383, 0.9648), (-0.8715, -0.5878, 0.0), (-0.8715, 0.604, 0.0), (-0.7369, 0.7655, -0.6532), (-0.7369, 0.7655, 0.6532), (-0.7369, -0.7253, -0.6488), (-0.8715, 0.03211, -0.5959), (-0.8715, 0.03211, 0.5959), (-0.7369, -0.7253, 0.6488), (-1.01, -0.09425, 0.09955), (-1.01, -0.09425, -0.09955), (-1.01, 0.1345, 0.1002), (-1.01, 0.1345, -0.1002), (0.08001, -1.0, 0.0), (0.08001, 1.0, -1.49e-08), (0.08001, 0.7786, -0.8213), (0.9335, 0.7786, -0.9779), (0.08001, 0.7786, 0.8213), (0.9335, 0.7786, 0.9779), (0.08001, -0.7383, -0.8125), (0.9335, -0.7383, -0.9648), (0.08001, 0.04024, -1.0), (0.08001, 0.04024, 1.0), (0.08001, -0.7383, 0.8125), (0.9335, -0.7383, 0.9648), (0.9335, -3.692, 0.0), (0.891, -1.105, 1.49e-08), (0.9335, -1.105, 1.096), (0.9335, -1.105, -1.096), (0.988, -1.105, 1.096), (0.988, -1.105, -1.096), (1.0, -1.105, -1.49e-08), (0.891, -2.333, -2.98e-08), (0.9335, -2.333, 1.263), (0.9335, -2.333, -1.263), (0.988, -3.574, 1.096), (0.988, -3.574, -1.096), (1.0, -2.333, 2.98e-08), (1.0, -3.574, 2.98e-08), (0.9335, 3.763, 0.0), (0.988, 3.651, 1.127), (0.988, 3.651, -1.127), (1.0, 3.651, 0.0), (0.891, 1.113, -1.49e-08), (0.891, 2.382, 0.0), (0.9335, 1.113, 1.127), (0.9335, 2.382, 1.299), (0.9335, 1.113, -1.127), (0.9335, 2.382, -1.299), (0.988, 1.113, 1.127), (0.988, 1.113, -1.127), (1.0, 1.113, 1.49e-08), (1.0, 2.382, 0.0), (1.733, 0.04024, 0.0), (1.726, -0.8043, 1.049), (1.726, -0.8043, -1.049), (1.726, 0.8446, 1.063), (1.726, 0.8446, -1.063), (1.019, -0.658, 1.181), (1.019, -0.658, -1.181), (1.019, 0.6983, 1.197), (1.019, 0.6983, -1.197), (1.019, 0.8963, 0.0), (1.019, -0.892, 1.49e-08), (1.605, 0.04374, 1.174), (1.605, 0.04374, -1.174), (1.605, 1.171, 0.0), (1.605, -1.178, 2.98e-08), (1.473, -0.724, 1.265), (1.473, -0.724, -1.265), (1.473, 0.7643, 1.282), (1.473, 0.7643, -1.282), (1.053, 0.03598, 1.448), (1.053, 0.03598, -1.448), (1.053, 0.7926, 0.0), (1.053, -0.784, 0.0), (1.254, -0.5778, 1.398), (1.447, 0.03598, 1.448), (1.254, -0.5778, -1.398), (1.447, 0.03598, -1.448), (1.254, 0.618, 1.416), (1.254, 0.618, -1.416), (1.447, 0.7926, 0.0), (1.447, -0.784, 0.0), (1.001, 0.9669, -0.8529), (1.001, -0.9588, -0.8319), (1.001, 0.9669, 0.8529), (1.001, -0.9588, 0.8319), (-1.023, 0.02012, 0.0), (0.768, -0.975, -0.7761), (0.768, 0.9826, -0.7957), (0.768, -0.975, 0.7761), (0.768, 0.9826, 0.7957)], [], [(52, 55, 0, 21), (86, 78, 66, 79), (90, 2, 64), (46, 47, 57), (1, 54, 50, 23), (94, 18, 24), (2, 35, 33, 25), (11, 8, 26, 10), (65, 4, 63, 77), (32, 34, 5, 29), (13, 6, 10, 18), (5, 4, 29), (10, 6, 15, 11), (9, 19, 8, 7), (17, 7, 8, 11), (28, 27, 13), (22, 19, 9), (16, 93, 14, 12), (18, 96, 28), (43, 40, 30, 41), (39, 35, 42, 41), (97, 22, 23), (20, 21, 26), (19, 95, 20), (1, 23, 4), (23, 22, 27), (20, 95, 21), (21, 0, 3), (26, 21, 3, 25), (21, 95, 52), (81, 77, 63, 80), (5, 92, 63), (17, 93, 16, 7), (70, 74, 84, 76), (45, 44, 49, 51), (72, 73, 88, 74), (94, 25, 33), (97, 19, 22), (94, 24, 25), (28, 96, 29), (95, 19, 97, 48), (25, 24, 26), (82, 73, 69, 75), (28, 29, 27), (4, 23, 27, 29), (31, 94, 33), (40, 43, 42), (13, 27, 9, 12), (42, 36, 34), (38, 32, 31, 37), (35, 36, 42), (61, 62, 71), (31, 33, 39, 37), (43, 41, 42), (33, 35, 39), (50, 54, 51), (41, 30, 37, 39), (92, 34, 36), (42, 34, 38, 40), (55, 52, 53), (3, 66, 78, 64), (92, 36, 90, 68), (96, 31, 32), (51, 49, 48, 50), (53, 46, 57, 55), (35, 90, 36), (54, 56, 57), (57, 45, 51, 54), (57, 47, 45), (47, 46, 44, 45), (95, 48, 52), (58, 60, 70, 62), (56, 55, 57), (89, 55, 56), (49, 53, 52, 48), (61, 69, 59, 58), (4, 5, 63), (84, 83, 78, 86), (97, 23, 50), (65, 77, 85, 79), (48, 97, 50), (22, 9, 27), (82, 75, 87, 85), (91, 1, 65), (75, 71, 76, 87), (65, 1, 4), (89, 56, 91, 67), (62, 70, 76, 71), (24, 10, 26), (54, 91, 56), (73, 72, 59, 69), (0, 66, 3), (74, 70, 60, 72), (75, 69, 61, 71), (84, 74, 88, 83), (80, 68, 64), (61, 58, 62), (88, 73, 82, 81), (87, 76, 84, 86), (60, 58, 59), (63, 92, 68), (79, 67, 65), (66, 67, 79), (90, 64, 68), (96, 18, 94, 31), (91, 65, 67), (83, 80, 64, 78), (63, 68, 80), (2, 3, 64), (34, 32, 38), (66, 89, 67), (79, 85, 87, 86), (77, 81, 82, 85), (88, 81, 80, 83), (8, 20, 26), (24, 18, 10), (38, 37, 30, 40), (18, 28, 13), (19, 20, 8), (14, 93, 15, 6), (92, 5, 34), (89, 0, 55), (14, 6, 13, 12), (1, 91, 54), (12, 9, 7, 16), (3, 2, 25), (11, 15, 93, 17), (0, 89, 66), (60, 59, 72), (53, 49, 44, 46), (29, 96, 32), (2, 90, 35)])
me_cube_001.materials.append(mat_sword)
me_cube_001.use_remesh_preserve_volume = False
me_cube_001.use_remesh_preserve_attributes = False
me_cube_001.use_mirror_vertex_groups = False
me_cube_001.update()
me_cube_002 = bpy.data.meshes.new('Cube.002')
me_cube_002.from_pydata([(0.3033, -0.7588, -1.266e-08), (0.3033, 0.7581, 1.714e-08), (0.2958, 0.02152, 1.087), (0.2958, 0.02152, -1.087), (0.1749, -0.8908, 1.133), (0.1749, -0.8908, -1.133), (0.1749, 0.8901, 1.148), (0.1749, 0.8901, -1.148), (0.1749, 1.15, 2.239e-09), (0.1749, -1.198, 3.204e-08), (0.0434, 0.01939, 1.311), (0.0434, 0.01939, -1.311), (0.0434, 0.9611, -2.756e-08), (0.0434, -1.001, 2.239e-09), (-0.3775, -0.5982, 1.398), (-0.3775, 0.01551, 1.448), (-0.3775, -0.5982, -1.398), (-0.3775, 0.01551, -1.448), (-0.3775, 0.5975, 1.416), (-0.3775, 0.5975, -1.416), (-0.3775, 0.7721, 2.239e-09), (-0.3775, -0.8045, 2.239e-09), (0.01729, -0.5982, 1.398), (-0.1765, 0.01551, 1.448), (0.01729, -0.5982, -1.398), (-0.1765, 0.01551, -1.448), (0.01729, 0.5975, 1.416), (0.01729, 0.5975, -1.416), (-0.1765, 0.7721, -2.756e-08), (0.01729, 0.7721, 2.239e-09), (-0.1765, -0.8045, 2.239e-09), (0.01729, -0.8045, 2.239e-09), (-0.3935, -0.7782, 0.9831), (-0.3935, -0.3531, 1.38), (-0.3935, 0.377, 1.385), (-0.3935, -0.3531, -1.38), (-0.3935, -0.7782, -0.9831), (-0.3935, 0.377, -1.385), (-0.3935, 0.7529, 1.006), (-0.3935, 0.7529, -1.006)], [], [(7, 11, 27, 12), (24, 11, 5, 13), (3, 5, 11, 7), (1, 3, 7), (18, 15, 23), (10, 4, 2, 6), (2, 4, 0), (6, 8, 12), (19, 20, 28), (31, 30, 24), (5, 3, 0), (12, 29, 26), (22, 10, 26, 23), (13, 9, 4), (27, 11, 24, 25), (14, 21, 30), (17, 19, 25), (21, 32, 36), (16, 17, 25), (28, 29, 27), (20, 39, 38), (23, 15, 14), (19, 37, 39), (18, 38, 34), (30, 31, 22), (17, 35, 37), (12, 8, 7), (16, 36, 35), (22, 23, 14, 30), (14, 33, 32), (15, 34, 33), (29, 12, 27), (5, 9, 13), (33, 14, 15), (6, 1, 7, 8), (14, 32, 21), (5, 0, 4, 9), (34, 15, 18), (18, 23, 26, 28), (29, 28, 26), (36, 16, 21), (24, 30, 16, 25), (38, 18, 20), (27, 25, 19, 28), (19, 39, 20), (17, 37, 19), (22, 13, 4, 10), (28, 20, 18), (26, 10, 6, 12), (1, 2, 0, 3), (13, 31, 24), (30, 21, 16), (16, 35, 17), (6, 2, 1), (31, 13, 22)])
me_cube_002.materials.append(mat_belt)
me_cube_002.use_remesh_preserve_volume = False
me_cube_002.use_remesh_preserve_attributes = False
me_cube_002.use_mirror_vertex_groups = False
me_cube_002.update()
me_cone = bpy.data.meshes.new('Cone')
me_cone.from_pydata([(0.0, 1.0, -1.0), (0.3827, 0.9239, -1.0), (0.7071, 0.7071, -1.0), (0.9239, 0.3827, -1.0), (1.0, 7.55e-08, -1.0), (0.0, 0.0, 1.0), (0.9239, -0.3827, -1.0), (0.7071, -0.7071, -1.0), (0.3827, -0.9239, -1.0), (-3.258e-07, -1.0, -1.0), (-0.3827, -0.9239, -1.0), (-0.7071, -0.7071, -1.0), (-0.9239, -0.3827, -1.0), (-1.0, 9.656e-07, -1.0), (-0.9239, 0.3827, -1.0), (-0.7071, 0.7071, -1.0), (-0.3827, 0.9239, -1.0)], [], [(2, 1, 5), (3, 2, 5), (4, 3, 5), (6, 4, 5), (7, 6, 5), (8, 7, 5), (9, 8, 5), (10, 9, 5), (5, 11, 10), (0, 1, 2, 3, 4, 6, 7, 8, 9, 10, 11, 12, 13, 14, 15, 16), (5, 12, 11), (5, 13, 12), (5, 14, 13), (5, 15, 14), (5, 16, 15), (5, 0, 16), (5, 1, 0)])
me_cone.materials.append(mat_material_001)
me_cone.use_remesh_preserve_volume = False
me_cone.use_remesh_preserve_attributes = False
me_cone.use_mirror_vertex_groups = False
me_cone.update()
me_sphere = bpy.data.meshes.new('Sphere')
me_sphere.from_pydata([(0.03806, 0.1913, 0.9808), (0.1622, 0.8155, 0.5556), (0.1913, 0.9619, -0.1951), (0.1084, 0.5449, -0.8315), (0.1622, 0.1084, 0.9808), (0.6913, 0.4619, 0.5556), (0.8155, 0.5449, -0.1951), (0.4619, 0.3087, -0.8315), (0.0, -3.258e-07, -1.0), (0.1913, -0.03806, 0.9808), (0.8155, -0.1622, 0.5556), (0.9619, -0.1913, -0.1951), (0.5449, -0.1084, -0.8315), (0.1084, -0.1622, 0.9808), (0.4619, -0.6913, 0.5556), (0.5449, -0.8155, -0.1951), (0.3087, -0.4619, -0.8315), (-0.03806, -0.1913, 0.9808), (-0.1622, -0.8155, 0.5556), (-0.1913, -0.9619, -0.1951), (-0.1084, -0.5449, -0.8315), (-1.81e-07, -5.968e-07, 1.0), (-0.1622, -0.1084, 0.9808), (-0.6913, -0.4619, 0.5556), (-0.8155, -0.5449, -0.1951), (-0.4619, -0.3087, -0.8315), (-0.1913, 0.03806, 0.9808), (-0.8155, 0.1622, 0.5556), (-0.9619, 0.1913, -0.1951), (-0.5449, 0.1084, -0.8315), (-0.1084, 0.1622, 0.9808), (-0.4619, 0.6913, 0.5556), (-0.5449, 0.8155, -0.1951), (-0.3087, 0.4619, -0.8315)], [], [(7, 12, 8), (0, 21, 4), (3, 7, 8), (7, 3, 2, 6), (6, 2, 1, 5), (0, 1, 31, 30), (5, 1, 0, 4), (4, 21, 9), (14, 10, 9, 13), (15, 11, 10, 14), (16, 12, 11, 15), (27, 23, 22, 26), (12, 16, 8), (9, 21, 13), (20, 16, 15, 19), (19, 15, 14, 18), (31, 27, 26, 30), (16, 20, 8), (13, 21, 17), (24, 19, 18, 23), (25, 20, 19, 24), (20, 25, 8), (17, 21, 22), (29, 25, 24, 28), (30, 21, 0), (28, 24, 23, 27), (25, 29, 8), (22, 21, 26), (32, 28, 27, 31), (33, 29, 28, 32), (29, 33, 8), (26, 21, 30), (33, 3, 8), (2, 3, 33, 32), (23, 18, 17, 22), (12, 7, 6, 11), (10, 5, 4, 9), (18, 14, 13, 17), (11, 6, 5, 10), (1, 2, 32, 31)])
me_sphere.materials.append(mat_material)
me_sphere.use_remesh_preserve_volume = False
me_sphere.use_remesh_preserve_attributes = False
me_sphere.use_mirror_vertex_groups = False
me_sphere.update()

# ---- objects
ob_circle_000 = bpy.data.objects.new('Circle.000', me_circle_007)
ob_hammer = bpy.data.objects.new('hammer', me_cube)
ob_handle = bpy.data.objects.new('handle', me_cylinder_008)
ob_circle_006 = bpy.data.objects.new('Circle.006', me_circle_006)
ob_plane_001 = bpy.data.objects.new('Plane.001', me_plane_003)
ob_plane = bpy.data.objects.new('Plane', me_plane_002)
ob_circle_004 = bpy.data.objects.new('Circle.004', me_circle_004)
ob_jacket = bpy.data.objects.new('jacket', me_circle_003)
ob_pants = bpy.data.objects.new('pants', me_circle_002)
ob_boot_left = bpy.data.objects.new('boot left', me_circle_001)
ob_boot_right = bpy.data.objects.new('boot right', me_circle)
ob_sword = bpy.data.objects.new('sword', me_cube_001)
ob_sword_handle = bpy.data.objects.new('sword handle', me_cube_002)
ob_cone = bpy.data.objects.new('Cone', me_cone)
ob_sphere = bpy.data.objects.new('Sphere', me_sphere)

# ---- transforms, parenting, visibility, modifiers, constraints
ob_circle_000.location = (-0.2036, 0.08001, 1.588)
ob_circle_000.rotation_euler = (-1.569, -0.5062, -5.282)
ob_circle_000.scale = (0.08034, 0.07166, 0.08034)
ob_circle_000.lineart.crease_threshold = 0.0
ob_hammer.location = (0.9177, -0.2203, 2.339)
ob_hammer.rotation_euler = (0.6119, 0.06096, -4.899)
ob_hammer.scale = (0.2229, 0.07761, 0.07761)
ob_hammer.lineart.crease_threshold = 0.0
_m = ob_hammer.modifiers.new('Decimate', 'DECIMATE')
_m.decimate_type = 'UNSUBDIV'
ob_handle.location = (0.7884, -0.2169, 2.155)
ob_handle.rotation_euler = (0.3527, 0.5004, -5.665)
ob_handle.scale = (0.02821, 0.02821, 0.3906)
ob_handle.lineart.crease_threshold = 0.0
ob_circle_006.location = (-0.01565, 0.0717, 1.214)
ob_circle_006.rotation_euler = (0.0, 0.0, -6.283)
ob_circle_006.scale = (0.1971, 0.1668, 0.1971)
ob_circle_006.lineart.crease_threshold = 0.0
ob_plane_001.location = (-0.01911, 0.2328, 1.606)
ob_plane_001.rotation_euler = (0.8258, -1.307e-16, -3.142)
ob_plane_001.scale = (0.105, 0.105, 0.105)
ob_plane_001.lineart.crease_threshold = 0.0
ob_plane.location = (-0.02522, -0.07206, 1.564)
ob_plane.rotation_euler = (0.8258, -1.307e-16, -6.283)
ob_plane.scale = (0.105, 0.105, 0.105)
ob_plane.lineart.crease_threshold = 0.0
_m = ob_plane.modifiers.new('Decimate', 'DECIMATE')
ob_circle_004.location = (0.3171, 0.0965, 1.581)
ob_circle_004.rotation_euler = (-3.146e-09, 1.387, -6.283)
ob_circle_004.scale = (0.08034, 0.07166, 0.08034)
ob_circle_004.lineart.crease_threshold = 0.0
ob_jacket.location = (-0.03, 0.07219, 1.28)
ob_jacket.rotation_euler = (0.0, 0.0, -6.283)
ob_jacket.scale = (0.2362, 0.1903, 0.2362)
ob_jacket.show_texture_space = True
ob_jacket.lineart.crease_threshold = 0.0
ob_pants.location = (-0.009814, 0.09816, 1.011)
ob_pants.rotation_euler = (0.0, 0.0, -6.283)
ob_pants.scale = (0.2122, 0.1716, 0.2122)
ob_pants.lineart.crease_threshold = 0.0
ob_boot_left.location = (0.28, 0.1201, 0.4703)
ob_boot_left.rotation_euler = (-2.568e-11, 0.03872, -5.138)
ob_boot_left.scale = (0.09828, 0.09828, 0.09828)
ob_boot_left.lineart.crease_threshold = 0.0
ob_boot_right.location = (-0.2766, 0.1201, 0.4703)
ob_boot_right.rotation_euler = (-2.568e-11, 0.03872, -6.283)
ob_boot_right.scale = (0.09828, 0.09828, 0.09828)
ob_boot_right.lineart.crease_threshold = 0.0
ob_sword.location = (-1.246, 0.01901, 2.111)
ob_sword.rotation_euler = (-2.811, -3.663, -9.48)
ob_sword.scale = (0.4917, 0.0461, 0.009858)
ob_sword.lineart.crease_threshold = 0.0
ob_sword_handle.location = (0.02279, -0.2475, 1.057)
ob_sword_handle.rotation_euler = (-1.602, -1.604, -9.399)
ob_sword_handle.scale = (0.4475, 0.04196, 0.008973)
ob_sword_handle.lineart.crease_threshold = 0.0
ob_cone.location = (-0.02211, 0.04945, 1.96)
ob_cone.scale = (0.2306, 0.1903, 0.08406)
ob_cone.lineart.crease_threshold = 0.0
ob_sphere.location = (-0.03741, 0.05548, 1.818)
ob_sphere.scale = (0.1477, 0.1477, 0.1477)
ob_sphere.lineart.crease_threshold = 0.0

# ---- collection membership
col_collection_1.objects.link(ob_circle_000)
col_collection_1.objects.link(ob_hammer)
col_collection_1.objects.link(ob_handle)
col_collection_1.objects.link(ob_circle_006)
col_collection_1.objects.link(ob_plane_001)
col_collection_1.objects.link(ob_plane)
col_collection_1.objects.link(ob_circle_004)
col_collection_1.objects.link(ob_jacket)
col_collection_1.objects.link(ob_pants)
col_collection_1.objects.link(ob_boot_left)
col_collection_1.objects.link(ob_boot_right)
col_collection_1.objects.link(ob_sword)
col_collection_1.objects.link(ob_sword_handle)
col_collection_11.objects.link(ob_cone)
col_collection_11.objects.link(ob_sphere)

# ---- scene / render settings (as saved in the file)
scene.frame_start = 1; scene.frame_end = 250; scene.frame_set(259)
scene.render.engine = 'BLENDER_EEVEE_NEXT'
scene.render.image_settings.compression = 90
scene.render.resolution_x = 1280
scene.render.resolution_y = 720
scene.render.dither_intensity = 0.0
scene.render.bake_margin = 2
scene.render.bake_bias = 0.0
scene.cycles.use_denoising = False
scene.cycles.samples = 10
scene.cycles.sampling_pattern = 'TABULATED_SOBOL'
scene.cycles.light_sampling_threshold = 0.0
scene.cycles.use_adaptive_sampling = False
scene.cycles.use_light_tree = False
scene.cycles.blur_glossy = 0.0
scene.cycles.volume_bounces = 1
scene.cycles.pixel_filter_type = 'GAUSSIAN'
scene.cycles.sample_clamp_indirect = 0.0
scene.view_settings.view_transform = 'Standard'
bpy.context.view_layer.update()

# ---- added for rendering (the .blend has no active camera and no usable light): camera, sun
cam_auto = bpy.data.cameras.new('AutoCamera')
cam_auto.lens = 50.0
cam_auto.sensor_width = 36.0
cam_auto.clip_end = 1000.0
ob_auto_camera = bpy.data.objects.new('AutoCamera', cam_auto)
scene.collection.objects.link(ob_auto_camera)
ob_auto_camera.location = (3.24534, -4.33322, 4.11094)
ob_auto_camera.rotation_euler = (1.09748, -7.21219e-08, 0.694738)
scene.camera = ob_auto_camera
light_auto_sun = bpy.data.lights.new('AutoSun', 'SUN')
light_auto_sun.energy = 3.0
light_auto_sun.angle = 0.0523599
ob_auto_sun = bpy.data.objects.new('AutoSun', light_auto_sun)
scene.collection.objects.link(ob_auto_sun)
ob_auto_sun.rotation_euler = (0.872665, 0.174533, 0.523599)
bpy.context.view_layer.update()
